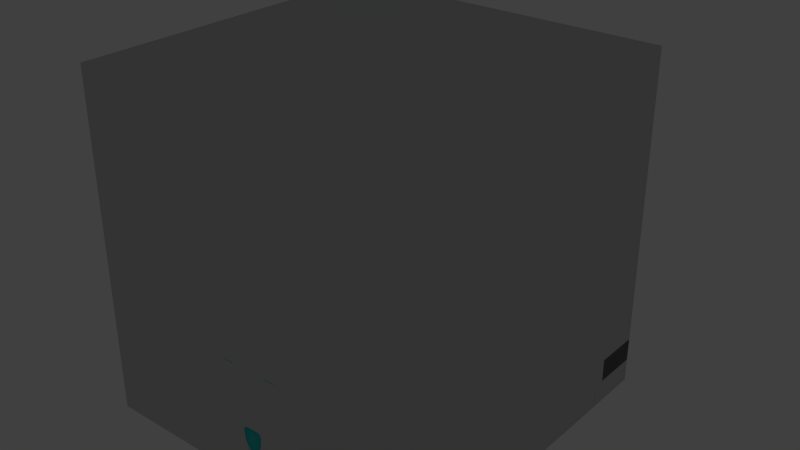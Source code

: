 # Source: inside_level3.blend  (saved by Blender 2.75.0; exported with 4.5.12 LTS)
import bpy
from mathutils import Matrix  # noqa: F401  (used for matrix-valued properties, if any)

bpy.ops.wm.read_factory_settings(use_empty=True)
scene = bpy.context.scene
scene.name = 'Scene'

# ---- collections
col_collection_1 = bpy.data.collections.new('Collection 1'); scene.collection.children.link(col_collection_1)
col_collection_1.hide_render = True
col_collection_1.hide_viewport = True
col_collection_2 = bpy.data.collections.new('Collection 2'); scene.collection.children.link(col_collection_2)

# ---- materials (node trees are filled in below, after node groups)
mat_sida = bpy.data.materials.new('Sida')
mat_sida.alpha_threshold = 0.0
mat_sida.use_transparent_shadow = False
mat_sida.diffuse_color = (0.64, 0.64, 0.64, 1.0)
mat_sida.specular_color = (0.5, 0.5, 0.5)
mat_sida.roughness = 0.5
mat_sida.specular_intensity = 1.0
mat_sida.line_color = (0.0, 0.0, 0.0, 1.0)
mat_walls = bpy.data.materials.new('walls')
mat_walls.alpha_threshold = 0.0
mat_walls.use_transparent_shadow = False
mat_walls.diffuse_color = (0.64, 0.64, 0.64, 1.0)
mat_walls.specular_color = (0.5, 0.5, 0.5)
mat_walls.roughness = 0.5
mat_walls.specular_intensity = 1.0
mat_walls.line_color = (0.0, 0.0, 0.0, 1.0)
mat_floor = bpy.data.materials.new('floor')
mat_floor.alpha_threshold = 0.0
mat_floor.use_transparent_shadow = False
mat_floor.diffuse_color = (0.64, 0.64, 0.64, 1.0)
mat_floor.specular_color = (0.5, 0.5, 0.5)
mat_floor.roughness = 0.5
mat_floor.specular_intensity = 1.0
mat_floor.line_color = (0.0, 0.0, 0.0, 1.0)
mat_sida_wall_1_jpg = bpy.data.materials.new('Sida_Wall_1.jpg')
mat_sida_wall_1_jpg.alpha_threshold = 0.0
mat_sida_wall_1_jpg.use_transparent_shadow = False
mat_sida_wall_1_jpg.diffuse_color = (0.64, 0.64, 0.64, 1.0)
mat_sida_wall_1_jpg.specular_color = (0.5, 0.5, 0.5)
mat_sida_wall_1_jpg.roughness = 0.5
mat_sida_wall_1_jpg.specular_intensity = 1.0
mat_sida_wall_1_jpg.line_color = (0.0, 0.0, 0.0, 1.0)
mat_material_001 = bpy.data.materials.new('Material.001')
mat_material_001.alpha_threshold = 0.0
mat_material_001.use_transparent_shadow = False
mat_material_001.diffuse_color = (0.64, 0.64, 0.64, 1.0)
mat_material_001.specular_color = (0.5, 0.5, 0.5)
mat_material_001.roughness = 0.5
mat_material_001.specular_intensity = 1.0
mat_material_001.line_color = (0.0, 0.0, 0.0, 1.0)
mat_hud = bpy.data.materials.new('hud')
mat_hud.alpha_threshold = 0.0
mat_hud.use_transparent_shadow = False
mat_hud.diffuse_color = (0.03795, 0.64, 0.6037, 1.0)
mat_hud.specular_color = (0.5, 0.5, 0.5)
mat_hud.roughness = 0.5
mat_hud.specular_intensity = 1.0
mat_hud.line_color = (0.0, 0.0, 0.0, 1.0)
mat_t_nder = bpy.data.materials.new('tänder')
mat_t_nder.alpha_threshold = 0.0
mat_t_nder.use_transparent_shadow = False
mat_t_nder.diffuse_color = (0.64, 0.64, 0.64, 1.0)
mat_t_nder.specular_color = (0.5, 0.5, 0.5)
mat_t_nder.roughness = 0.5
mat_t_nder.specular_intensity = 1.0
mat_t_nder.line_color = (0.0, 0.0, 0.0, 1.0)
mat_svart = bpy.data.materials.new('svart')
mat_svart.alpha_threshold = 0.0
mat_svart.use_transparent_shadow = False
mat_svart.diffuse_color = (0.0, 0.0, 0.0, 1.0)
mat_svart.specular_color = (0.5, 0.5, 0.5)
mat_svart.roughness = 0.5
mat_svart.specular_intensity = 1.0
mat_svart.line_color = (0.0, 0.0, 0.0, 1.0)
mat_walls_002 = bpy.data.materials.new('walls.002')
mat_walls_002.alpha_threshold = 0.0
mat_walls_002.use_transparent_shadow = False
mat_walls_002.diffuse_color = (0.64, 0.64, 0.64, 1.0)
mat_walls_002.specular_color = (0.5, 0.5, 0.5)
mat_walls_002.roughness = 0.5
mat_walls_002.specular_intensity = 1.0
mat_walls_002.line_color = (0.0, 0.0, 0.0, 1.0)
mat_roof_001 = bpy.data.materials.new('Roof.001')
mat_roof_001.alpha_threshold = 0.0
mat_roof_001.use_transparent_shadow = False
mat_roof_001.diffuse_color = (0.64, 0.64, 0.64, 1.0)
mat_roof_001.specular_color = (0.5, 0.5, 0.5)
mat_roof_001.roughness = 0.5
mat_roof_001.specular_intensity = 1.0
mat_roof_001.line_color = (0.0, 0.0, 0.0, 1.0)
mat_floor_003 = bpy.data.materials.new('floor.003')
mat_floor_003.alpha_threshold = 0.0
mat_floor_003.use_transparent_shadow = False
mat_floor_003.diffuse_color = (0.64, 0.64, 0.64, 1.0)
mat_floor_003.specular_color = (0.5, 0.5, 0.5)
mat_floor_003.roughness = 0.5
mat_floor_003.specular_intensity = 1.0
mat_floor_003.line_color = (0.0, 0.0, 0.0, 1.0)
mat_pelare = bpy.data.materials.new('pelare')
mat_pelare.alpha_threshold = 0.0
mat_pelare.use_transparent_shadow = False
mat_pelare.diffuse_color = (0.64, 0.64, 0.64, 1.0)
mat_pelare.specular_color = (0.5, 0.5, 0.5)
mat_pelare.roughness = 0.5
mat_pelare.specular_intensity = 1.0
mat_pelare.line_color = (0.0, 0.0, 0.0, 1.0)

# ---- material node trees

# ---- world
world_world = bpy.data.worlds.new('World'); scene.world = world_world
world_world.color = (0.05088, 0.05088, 0.05088)
world_world.use_sun_shadow = False
world_world.sun_shadow_jitter_overblur = 0.0
world_world.cycles.sampling_method = 'MANUAL'
world_world.cycles.sample_map_resolution = 256

# ---- cameras
cam_camera_001 = bpy.data.cameras.new('Camera.001')
cam_camera_001.clip_end = 100.0
cam_camera_001.lens = 35.0
cam_camera_001.sensor_width = 32.0
cam_camera_001.sensor_height = 18.0
cam_camera_001.ortho_scale = 7.314
cam_camera_001.dof.focus_distance = 0.0
cam_camera_001.dof.aperture_fstop = 128.0

# ---- lights
light_point = bpy.data.lights.new('Point', 'POINT')
light_point.transmission_factor = 0.0
light_point.energy = 100.0
light_point.shadow_buffer_clip_start = 0.5
light_point.shadow_soft_size = 0.1
light_point.shadow_maximum_resolution = 0.006
light_point.use_absolute_resolution = True
light_point.cycles.use_multiple_importance_sampling = False
light_lamp = bpy.data.lights.new('Lamp', 'POINT')
light_lamp.transmission_factor = 0.0
light_lamp.cutoff_distance = 30.0
light_lamp.energy = 100.0
light_lamp.shadow_buffer_clip_start = 1.001
light_lamp.shadow_soft_size = 0.1
light_lamp.shadow_maximum_resolution = 0.006
light_lamp.use_absolute_resolution = True
light_lamp.cycles.use_multiple_importance_sampling = False

# ---- meshes
me_cube_006 = bpy.data.meshes.new('Cube.006')
me_cube_006.from_pydata([(1.0, 4.0, -1.0), (1.0, -1.0, -1.0), (-7.0, -1.0, -1.0), (-7.0, 4.0, -1.0), (1.0, 4.0, 0.0), (1.0, -1.0, 0.0), (-7.0, -1.0, 0.0), (-7.0, 4.0, 0.0)], [], [(0, 1, 2, 3), (4, 7, 6, 5), (0, 4, 5, 1), (1, 5, 6, 2), (2, 6, 7, 3), (4, 0, 3, 7)])
_uv = me_cube_006.uv_layers.new(name='UVMap')
_uv.uv.foreach_set('vector', [0.4167, 6.457e-08, 0.8333, 0.0, 0.8333, 0.6667, 0.4167, 0.6667, 0.75, -0.5333, 0.75, 1.2, -0.3333, 1.2, -0.3333, -0.5333, 0.5, -5.96e-08, 0.625, -2.98e-08, 0.625, 0.625, 0.5, 0.625, 0.375, 1.0, 0.25, 1.0, 0.25, -5.96e-08, 0.375, -5.96e-08, 0.625, -5.96e-08, 0.75, -2.98e-08, 0.75, 0.625, 0.625, 0.625, 0.375, -5.96e-08, 0.5, 0.0, 0.5, 1.0, 0.375, 1.0])
me_cube_006.materials.append(mat_sida)
me_cube_006.use_remesh_preserve_volume = False
me_cube_006.use_remesh_preserve_attributes = False
me_cube_006.use_mirror_vertex_groups = False
me_cube_006.update()
me_cube = bpy.data.meshes.new('Cube')
me_cube.from_pydata([(1.0, -1.0, -1.0), (1.0, 1.0, -1.0), (1.0, 1.0, 1.0), (1.0, -1.0, 1.0), (-1.0, 1.0, 1.0), (-1.0, -1.0, 1.0), (-1.0, 1.0, -1.0), (-1.0, -1.0, -1.0)], [], [(0, 1, 2, 3), (3, 2, 4, 5), (5, 4, 6, 7), (1, 0, 7, 6), (0, 3, 5, 7), (1, 6, 4, 2)])
me_cube.polygons.foreach_set('material_index', [0, 0, 0, 0, 1, 1])
_uv = me_cube.uv_layers.new(name='UVMap')
_uv.uv.foreach_set('vector', [2.985, 0.9951, 2.985, 0.000199, 3.98, 0.000199, 3.98, 0.9951, 0.000199, 0.9951, 0.000199, 0.0002, 0.9951, 0.000199, 0.9951, 0.9951, 0.9951, 0.9951, 0.9951, 0.000199, 1.99, 0.000199, 1.99, 0.9951, 2.985, 0.000199, 2.985, 0.9951, 1.99, 0.9951, 1.99, 0.000199, 0.9946, 1.989, 0.000199, 1.989, 0.000199, 0.995, 0.9946, 0.995, 0.9946, 0.9946, 0.000199, 0.9946, 0.000199, 0.0002, 0.9946, 0.000199])
me_cube.materials.append(mat_walls)
me_cube.materials.append(mat_floor)
me_cube.use_remesh_preserve_volume = False
me_cube.use_remesh_preserve_attributes = False
me_cube.use_mirror_vertex_groups = False
me_cube.update()
me_stair = bpy.data.meshes.new('stair')
me_stair.from_pydata([(1.0, 1.0, 0.3333), (-1.0, 1.0, 0.3333), (-1.0, 1.0, 1.0), (1.0, 1.0, 1.0), (1.0, -0.6667, -3.0), (1.0, -1.0, -3.0), (-1.0, -1.0, -3.0), (-1.0, -0.6667, -3.0), (-1.0, 0.0, -1.667), (1.0, 0.0, -1.667), (1.0, -0.3333, -1.667), (-1.0, -0.3333, -1.667), (-1.0, 0.6667, -0.3333), (1.0, 0.6667, -0.3333), (1.0, 0.3333, -0.3333), (-1.0, 0.3333, -0.3333), (1.0, 0.6667, 0.3333), (-1.0, 0.6667, 0.3333), (1.0, 0.0, -1.0), (-1.0, 0.0, -1.0), (-1.0, -0.6667, -2.333), (1.0, -0.6667, -2.333), (-1.0, -0.3333, -2.333), (1.0, -0.3333, -2.333), (-1.0, 0.3333, -1.0), (1.0, 0.3333, -1.0), (-1.0, -1.0, 1.0), (1.0, -1.0, 1.0)], [], [(0, 1, 2, 3), (4, 5, 6, 7), (8, 9, 10, 11), (12, 13, 14, 15), (1, 0, 16, 17), (18, 9, 8, 19), (7, 20, 21, 4), (22, 23, 21, 20), (11, 10, 23, 22), (24, 15, 14, 25), (16, 13, 12, 17), (18, 19, 24, 25), (26, 27, 3, 2), (6, 5, 27, 26), (6, 26, 2, 1, 17, 12, 15, 24, 19, 8, 11, 22, 20, 7), (10, 9, 18, 25, 14, 13, 16, 0, 3, 27, 5, 4, 21, 23)])
me_stair.polygons.foreach_set('material_index', [1, 1, 1, 1, 1, 1, 1, 1, 1, 1, 1, 1, 0, 0, 0, 0])
_uv = me_stair.uv_layers.new(name='UVMap')
_uv.uv.foreach_set('vector', [0.3303, 0.8885, 0.6635, 0.8885, 0.6635, 0.9996, 0.3303, 0.9996, 0.3303, 0.05522, 0.3303, -0.000326, 0.6635, -0.000326, 0.6635, 0.05522, 0.6635, 0.3885, 0.3303, 0.3885, 0.3303, 0.333, 0.6635, 0.333, 0.6635, 0.7218, 0.3303, 0.7218, 0.3303, 0.6663, 0.6635, 0.6663, 0.6635, 0.8885, 0.3303, 0.8885, 0.3303, 0.8329, 0.6635, 0.8329, 0.3303, 0.4996, 0.3303, 0.3885, 0.6635, 0.3885, 0.6635, 0.4996, 0.6635, 0.05522, 0.6635, 0.1663, 0.3303, 0.1663, 0.3303, 0.05522, 0.6635, 0.2219, 0.3303, 0.2219, 0.3303, 0.1663, 0.6635, 0.1663, 0.6635, 0.333, 0.3303, 0.333, 0.3303, 0.2219, 0.6635, 0.2219, 0.6635, 0.5552, 0.6635, 0.6663, 0.3303, 0.6663, 0.3303, 0.5552, 0.3303, 0.8329, 0.3303, 0.7218, 0.6635, 0.7218, 0.6635, 0.8329, 0.3303, 0.4996, 0.6635, 0.4996, 0.6635, 0.5552, 0.3303, 0.5552, 0.0001, 0.0001, 0.9999, 0.0001, 0.9999, 0.9999, 0.0001, 0.9999, 0.000891, -1.001, 1.001, -1.001, 1.001, 0.999, 0.000891, 0.999, 2.001, -0.001073, -0.00132, -0.001073, -0.00132, 0.9999, 0.3323, 0.9999, 0.3323, 0.8331, 0.666, 0.8331, 0.666, 0.6662, 0.9996, 0.6662, 0.9996, 0.4994, 1.333, 0.4994, 1.333, 0.3326, 1.667, 0.3326, 1.667, 0.1658, 2.001, 0.1658, 1.333, 0.3326, 1.333, 0.4994, 0.9996, 0.4994, 0.9996, 0.6662, 0.666, 0.6662, 0.666, 0.8331, 0.3323, 0.8331, 0.3323, 0.9999, -0.00132, 0.9999, -0.00132, -0.001073, 2.001, -0.001073, 2.001, 0.1658, 1.667, 0.1658, 1.667, 0.3326])
me_stair.materials.append(mat_sida_wall_1_jpg)
me_stair.materials.append(mat_sida)
me_stair.use_remesh_preserve_volume = False
me_stair.use_remesh_preserve_attributes = False
me_stair.use_mirror_vertex_groups = False
me_stair.update()
me_cylinder = bpy.data.meshes.new('Cylinder')
me_cylinder.from_pydata([(0.0, 0.9104, -0.8793), (0.0, 1.0, -0.5784), (0.1128, 1.0, -0.5673), (0.1716, 0.9104, -0.8625), (0.2214, 1.0, -0.5344), (0.3365, 0.9104, -0.8124), (0.3214, 1.0, -0.481), (0.4885, 0.9104, -0.7312), (0.409, 1.0, -0.409), (0.6218, 0.9104, -0.6218), (0.481, 1.0, -0.3214), (0.7312, 0.9104, -0.4885), (0.5344, 1.0, -0.2214), (0.8124, 0.9104, -0.3365), (0.5673, 1.0, -0.1128), (0.8625, 0.9104, -0.1716), (0.5784, 1.0, 0.0), (0.8793, 0.9104, 0.0), (0.5673, 1.0, 0.1128), (0.8625, 0.9104, 0.1716), (0.5344, 1.0, 0.2214), (0.8124, 0.9104, 0.3365), (0.481, 1.0, 0.3214), (0.7312, 0.9104, 0.4885), (0.409, 1.0, 0.409), (0.6218, 0.9104, 0.6218), (0.3214, 1.0, 0.481), (0.4885, 0.9104, 0.7311), (0.2214, 1.0, 0.5344), (0.3365, 0.9104, 0.8124), (0.1128, 1.0, 0.5673), (0.1716, 0.9104, 0.8625), (0.0, 1.0, 0.5784), (0.0, 0.9104, 0.8793), (-0.1128, 1.0, 0.5673), (-0.1716, 0.9104, 0.8625), (-0.2214, 1.0, 0.5344), (-0.3365, 0.9104, 0.8124), (-0.3214, 1.0, 0.481), (-0.4885, 0.9104, 0.7311), (-0.409, 1.0, 0.409), (-0.6218, 0.9104, 0.6218), (-0.481, 1.0, 0.3214), (-0.7312, 0.9104, 0.4885), (-0.5344, 1.0, 0.2214), (-0.8124, 0.9104, 0.3365), (-0.5673, 1.0, 0.1128), (-0.8625, 0.9104, 0.1716), (-0.5784, 1.0, -1e-06), (-0.8793, 0.9104, -1e-06), (-0.5673, 1.0, -0.1129), (-0.8625, 0.9104, -0.1716), (-0.5344, 1.0, -0.2214), (-0.8124, 0.9104, -0.3365), (-0.481, 1.0, -0.3214), (-0.7311, 0.9104, -0.4885), (-0.409, 1.0, -0.409), (-0.6218, 0.9104, -0.6218), (-0.3214, 1.0, -0.481), (-0.4885, 0.9104, -0.7312), (-0.2214, 1.0, -0.5344), (-0.3365, 0.9104, -0.8124), (-0.1128, 1.0, -0.5673), (-0.1716, 0.9104, -0.8625), (-0.3694, 0.7909, -0.8917), (-0.1883, 0.7909, -0.9467), (0.0, 0.7909, -0.9652), (-0.5362, 0.7909, -0.8025), (-0.6825, 0.7909, -0.6825), (-0.8025, 0.7909, -0.5362), (-0.8917, 0.7909, -0.3694), (-0.9467, 0.7909, -0.1883), (-0.9652, 0.7909, -1e-06), (-0.9467, 0.7909, 0.1883), (-0.8917, 0.7909, 0.3694), (-0.8025, 0.7909, 0.5362), (-0.6825, 0.7909, 0.6825), (-0.5362, 0.7909, 0.8025), (-0.3694, 0.7909, 0.8917), (-0.1883, 0.7909, 0.9467), (0.0, 0.7909, 0.9652), (0.1883, 0.7909, 0.9467), (0.3694, 0.7909, 0.8917), (0.5362, 0.7909, 0.8025), (0.6825, 0.7909, 0.6825), (0.8025, 0.7909, 0.5362), (0.8917, 0.7909, 0.3694), (0.9467, 0.7909, 0.1883), (0.9652, 0.7909, 0.0), (0.9467, 0.7909, -0.1883), (0.8917, 0.7909, -0.3694), (0.8025, 0.7909, -0.5362), (0.6825, 0.7909, -0.6825), (0.5362, 0.7909, -0.8025), (0.3694, 0.7909, -0.8917), (0.1883, 0.7909, -0.9467), (0.0, 0.6658, -1.0), (0.1951, 0.6658, -0.9808), (0.3827, 0.6658, -0.9239), (0.5556, 0.6658, -0.8315), (0.7071, 0.6658, -0.7071), (0.8315, 0.6658, -0.5556), (0.9239, 0.6658, -0.3827), (0.9808, 0.6658, -0.1951), (1.0, 0.6658, 0.0), (0.9808, 0.6658, 0.1951), (0.9239, 0.6658, 0.3827), (0.8315, 0.6658, 0.5556), (0.7071, 0.6658, 0.7071), (0.5556, 0.6658, 0.8315), (0.3827, 0.6658, 0.9239), (0.1951, 0.6658, 0.9808), (0.0, 0.6658, 1.0), (-0.1951, 0.6658, 0.9808), (-0.3827, 0.6658, 0.9239), (-0.5556, 0.6658, 0.8315), (-0.7071, 0.6658, 0.7071), (-0.8315, 0.6658, 0.5556), (-0.9239, 0.6658, 0.3827), (-0.9808, 0.6658, 0.1951), (-1.0, 0.6658, -1e-06), (-0.9808, 0.6658, -0.1951), (-0.9239, 0.6658, -0.3827), (-0.8315, 0.6658, -0.5556), (-0.7071, 0.6658, -0.7071), (-0.5556, 0.6658, -0.8315), (-0.3827, 0.6658, -0.9239), (-0.1951, 0.6658, -0.9808), (-0.3827, 0.0, -0.9239), (-0.1951, 0.0, -0.9808), (0.0, 0.0, -1.0), (-0.5556, 0.0, -0.8315), (-0.7071, 0.0, -0.7071), (-0.8315, 0.0, -0.5556), (-0.9239, 0.0, -0.3827), (-0.9808, 0.0, -0.1951), (-1.0, 0.0, -1e-06), (-0.9808, 0.0, 0.1951), (-0.9239, 0.0, 0.3827), (-0.8315, 0.0, 0.5556), (-0.7071, 0.0, 0.7071), (-0.5556, 0.0, 0.8315), (-0.3827, 0.0, 0.9239), (-0.1951, 0.0, 0.9808), (0.0, 0.0, 1.0), (0.1951, 0.0, 0.9808), (0.3827, 0.0, 0.9239), (0.5556, 0.0, 0.8315), (0.7071, 0.0, 0.7071), (0.8315, 0.0, 0.5556), (0.9239, 0.0, 0.3827), (0.9808, 0.0, 0.1951), (1.0, 0.0, 0.0), (0.9808, 0.0, -0.1951), (0.9239, 0.0, -0.3827), (0.8315, 0.0, -0.5556), (0.7071, 0.0, -0.7071), (0.5556, 0.0, -0.8315), (0.3827, 0.0, -0.9239), (0.1951, 0.0, -0.9808), (0.0, -0.9104, -0.8793), (0.1716, -0.9104, -0.8625), (0.1128, -1.0, -0.5673), (0.0, -1.0, -0.5784), (0.3365, -0.9104, -0.8124), (0.2214, -1.0, -0.5344), (0.4885, -0.9104, -0.7312), (0.3214, -1.0, -0.481), (0.6218, -0.9104, -0.6218), (0.409, -1.0, -0.409), (0.7312, -0.9104, -0.4885), (0.481, -1.0, -0.3214), (0.8124, -0.9104, -0.3365), (0.5344, -1.0, -0.2214), (0.8625, -0.9104, -0.1716), (0.5673, -1.0, -0.1128), (0.8793, -0.9104, 0.0), (0.5784, -1.0, 0.0), (0.8625, -0.9104, 0.1716), (0.5673, -1.0, 0.1128), (0.8124, -0.9104, 0.3365), (0.5344, -1.0, 0.2214), (0.7312, -0.9104, 0.4885), (0.481, -1.0, 0.3214), (0.6218, -0.9104, 0.6218), (0.409, -1.0, 0.409), (0.4885, -0.9104, 0.7311), (0.3214, -1.0, 0.481), (0.3365, -0.9104, 0.8124), (0.2214, -1.0, 0.5344), (0.1716, -0.9104, 0.8625), (0.1128, -1.0, 0.5673), (0.0, -0.9104, 0.8793), (0.0, -1.0, 0.5784), (-0.1716, -0.9104, 0.8625), (-0.1128, -1.0, 0.5673), (-0.3365, -0.9104, 0.8124), (-0.2214, -1.0, 0.5344), (-0.4885, -0.9104, 0.7311), (-0.3214, -1.0, 0.481), (-0.6218, -0.9104, 0.6218), (-0.409, -1.0, 0.409), (-0.7312, -0.9104, 0.4885), (-0.481, -1.0, 0.3214), (-0.8124, -0.9104, 0.3365), (-0.5344, -1.0, 0.2214), (-0.8625, -0.9104, 0.1716), (-0.5673, -1.0, 0.1128), (-0.8793, -0.9104, -1e-06), (-0.5784, -1.0, -1e-06), (-0.8625, -0.9104, -0.1716), (-0.5673, -1.0, -0.1129), (-0.8124, -0.9104, -0.3365), (-0.5344, -1.0, -0.2214), (-0.7311, -0.9104, -0.4885), (-0.481, -1.0, -0.3214), (-0.6218, -0.9104, -0.6218), (-0.409, -1.0, -0.409), (-0.4885, -0.9104, -0.7312), (-0.3214, -1.0, -0.481), (-0.3365, -0.9104, -0.8124), (-0.2214, -1.0, -0.5344), (-0.1128, -1.0, -0.5673), (-0.1716, -0.9104, -0.8625), (-0.3694, -0.7909, -0.8917), (-0.1883, -0.7909, -0.9467), (0.0, -0.7909, -0.9652), (-0.5362, -0.7909, -0.8025), (-0.6825, -0.7909, -0.6825), (-0.8025, -0.7909, -0.5362), (-0.8917, -0.7909, -0.3694), (-0.9467, -0.7909, -0.1883), (-0.9652, -0.7909, -1e-06), (-0.9467, -0.7909, 0.1883), (-0.8917, -0.7909, 0.3694), (-0.8025, -0.7909, 0.5362), (-0.6825, -0.7909, 0.6825), (-0.5362, -0.7909, 0.8025), (-0.3694, -0.7909, 0.8917), (-0.1883, -0.7909, 0.9467), (0.0, -0.7909, 0.9652), (0.1883, -0.7909, 0.9467), (0.3694, -0.7909, 0.8917), (0.5362, -0.7909, 0.8025), (0.6825, -0.7909, 0.6825), (0.8025, -0.7909, 0.5362), (0.8917, -0.7909, 0.3694), (0.9467, -0.7909, 0.1883), (0.9652, -0.7909, 0.0), (0.9467, -0.7909, -0.1883), (0.8917, -0.7909, -0.3694), (0.8025, -0.7909, -0.5362), (0.6825, -0.7909, -0.6825), (0.5362, -0.7909, -0.8025), (0.3694, -0.7909, -0.8917), (0.1883, -0.7909, -0.9467), (0.0, -0.6658, -1.0), (0.1951, -0.6658, -0.9808), (0.3827, -0.6658, -0.9239), (0.5556, -0.6658, -0.8315), (0.7071, -0.6658, -0.7071), (0.8315, -0.6658, -0.5556), (0.9239, -0.6658, -0.3827), (0.9808, -0.6658, -0.1951), (1.0, -0.6658, 0.0), (0.9808, -0.6658, 0.1951), (0.9239, -0.6658, 0.3827), (0.8315, -0.6658, 0.5556), (0.7071, -0.6658, 0.7071), (0.5556, -0.6658, 0.8315), (0.3827, -0.6658, 0.9239), (0.1951, -0.6658, 0.9808), (0.0, -0.6658, 1.0), (-0.1951, -0.6658, 0.9808), (-0.3827, -0.6658, 0.9239), (-0.5556, -0.6658, 0.8315), (-0.7071, -0.6658, 0.7071), (-0.8315, -0.6658, 0.5556), (-0.9239, -0.6658, 0.3827), (-0.9808, -0.6658, 0.1951), (-1.0, -0.6658, -1e-06), (-0.9808, -0.6658, -0.1951), (-0.9239, -0.6658, -0.3827), (-0.8315, -0.6658, -0.5556), (-0.7071, -0.6658, -0.7071), (-0.5556, -0.6658, -0.8315), (-0.3827, -0.6658, -0.9239), (-0.1951, -0.6658, -0.9808)], [], [(0, 1, 2, 3), (3, 2, 4, 5), (5, 4, 6, 7), (7, 6, 8, 9), (9, 8, 10, 11), (11, 10, 12, 13), (13, 12, 14, 15), (15, 14, 16, 17), (17, 16, 18, 19), (19, 18, 20, 21), (21, 20, 22, 23), (23, 22, 24, 25), (25, 24, 26, 27), (27, 26, 28, 29), (29, 28, 30, 31), (31, 30, 32, 33), (33, 32, 34, 35), (35, 34, 36, 37), (37, 36, 38, 39), (39, 38, 40, 41), (41, 40, 42, 43), (43, 42, 44, 45), (45, 44, 46, 47), (47, 46, 48, 49), (49, 48, 50, 51), (51, 50, 52, 53), (53, 52, 54, 55), (55, 54, 56, 57), (57, 56, 58, 59), (59, 58, 60, 61), (1, 0, 63, 62), (61, 60, 62, 63), (64, 61, 63, 65), (0, 66, 65, 63), (67, 59, 61, 64), (68, 57, 59, 67), (69, 55, 57, 68), (70, 53, 55, 69), (71, 51, 53, 70), (72, 49, 51, 71), (73, 47, 49, 72), (74, 45, 47, 73), (75, 43, 45, 74), (76, 41, 43, 75), (77, 39, 41, 76), (78, 37, 39, 77), (79, 35, 37, 78), (80, 33, 35, 79), (81, 31, 33, 80), (82, 29, 31, 81), (83, 27, 29, 82), (84, 25, 27, 83), (85, 23, 25, 84), (86, 21, 23, 85), (87, 19, 21, 86), (88, 17, 19, 87), (89, 15, 17, 88), (90, 13, 15, 89), (91, 11, 13, 90), (92, 9, 11, 91), (93, 7, 9, 92), (94, 5, 7, 93), (95, 3, 5, 94), (66, 0, 3, 95), (96, 66, 95, 97), (97, 95, 94, 98), (98, 94, 93, 99), (99, 93, 92, 100), (100, 92, 91, 101), (101, 91, 90, 102), (102, 90, 89, 103), (103, 89, 88, 104), (104, 88, 87, 105), (105, 87, 86, 106), (106, 86, 85, 107), (107, 85, 84, 108), (108, 84, 83, 109), (109, 83, 82, 110), (110, 82, 81, 111), (111, 81, 80, 112), (112, 80, 79, 113), (113, 79, 78, 114), (114, 78, 77, 115), (115, 77, 76, 116), (116, 76, 75, 117), (117, 75, 74, 118), (118, 74, 73, 119), (119, 73, 72, 120), (120, 72, 71, 121), (121, 71, 70, 122), (122, 70, 69, 123), (123, 69, 68, 124), (124, 68, 67, 125), (125, 67, 64, 126), (127, 65, 66, 96), (126, 64, 65, 127), (128, 126, 127, 129), (129, 127, 96, 130), (131, 125, 126, 128), (132, 124, 125, 131), (133, 123, 124, 132), (134, 122, 123, 133), (135, 121, 122, 134), (136, 120, 121, 135), (137, 119, 120, 136), (138, 118, 119, 137), (139, 117, 118, 138), (140, 116, 117, 139), (141, 115, 116, 140), (142, 114, 115, 141), (143, 113, 114, 142), (144, 112, 113, 143), (145, 111, 112, 144), (146, 110, 111, 145), (147, 109, 110, 146), (148, 108, 109, 147), (149, 107, 108, 148), (150, 106, 107, 149), (151, 105, 106, 150), (152, 104, 105, 151), (153, 103, 104, 152), (154, 102, 103, 153), (155, 101, 102, 154), (156, 100, 101, 155), (157, 99, 100, 156), (158, 98, 99, 157), (159, 97, 98, 158), (130, 96, 97, 159), (160, 161, 162, 163), (161, 164, 165, 162), (164, 166, 167, 165), (166, 168, 169, 167), (168, 170, 171, 169), (170, 172, 173, 171), (172, 174, 175, 173), (174, 176, 177, 175), (176, 178, 179, 177), (178, 180, 181, 179), (180, 182, 183, 181), (182, 184, 185, 183), (184, 186, 187, 185), (186, 188, 189, 187), (188, 190, 191, 189), (190, 192, 193, 191), (192, 194, 195, 193), (194, 196, 197, 195), (196, 198, 199, 197), (198, 200, 201, 199), (200, 202, 203, 201), (202, 204, 205, 203), (204, 206, 207, 205), (206, 208, 209, 207), (208, 210, 211, 209), (210, 212, 213, 211), (212, 214, 215, 213), (214, 216, 217, 215), (216, 218, 219, 217), (218, 220, 221, 219), (223, 160, 163, 222), (220, 223, 222, 221), (224, 225, 223, 220), (225, 226, 160, 223), (227, 224, 220, 218), (228, 227, 218, 216), (229, 228, 216, 214), (230, 229, 214, 212), (231, 230, 212, 210), (232, 231, 210, 208), (233, 232, 208, 206), (234, 233, 206, 204), (235, 234, 204, 202), (236, 235, 202, 200), (237, 236, 200, 198), (238, 237, 198, 196), (239, 238, 196, 194), (240, 239, 194, 192), (241, 240, 192, 190), (242, 241, 190, 188), (243, 242, 188, 186), (244, 243, 186, 184), (245, 244, 184, 182), (246, 245, 182, 180), (247, 246, 180, 178), (248, 247, 178, 176), (249, 248, 176, 174), (250, 249, 174, 172), (251, 250, 172, 170), (252, 251, 170, 168), (253, 252, 168, 166), (254, 253, 166, 164), (255, 254, 164, 161), (226, 255, 161, 160), (256, 257, 255, 226), (257, 258, 254, 255), (258, 259, 253, 254), (259, 260, 252, 253), (260, 261, 251, 252), (261, 262, 250, 251), (262, 263, 249, 250), (263, 264, 248, 249), (264, 265, 247, 248), (265, 266, 246, 247), (266, 267, 245, 246), (267, 268, 244, 245), (268, 269, 243, 244), (269, 270, 242, 243), (270, 271, 241, 242), (271, 272, 240, 241), (272, 273, 239, 240), (273, 274, 238, 239), (274, 275, 237, 238), (275, 276, 236, 237), (276, 277, 235, 236), (277, 278, 234, 235), (278, 279, 233, 234), (279, 280, 232, 233), (280, 281, 231, 232), (281, 282, 230, 231), (282, 283, 229, 230), (283, 284, 228, 229), (284, 285, 227, 228), (285, 286, 224, 227), (287, 256, 226, 225), (286, 287, 225, 224), (128, 129, 287, 286), (129, 130, 256, 287), (131, 128, 286, 285), (132, 131, 285, 284), (133, 132, 284, 283), (134, 133, 283, 282), (135, 134, 282, 281), (136, 135, 281, 280), (137, 136, 280, 279), (138, 137, 279, 278), (139, 138, 278, 277), (140, 139, 277, 276), (141, 140, 276, 275), (142, 141, 275, 274), (143, 142, 274, 273), (144, 143, 273, 272), (145, 144, 272, 271), (146, 145, 271, 270), (147, 146, 270, 269), (148, 147, 269, 268), (149, 148, 268, 267), (150, 149, 267, 266), (151, 150, 266, 265), (152, 151, 265, 264), (153, 152, 264, 263), (154, 153, 263, 262), (155, 154, 262, 261), (156, 155, 261, 260), (157, 156, 260, 259), (158, 157, 259, 258), (159, 158, 258, 257), (130, 159, 257, 256), (50, 48, 46, 44, 42, 40, 38, 36, 34, 32, 30, 28, 26, 24, 22, 20, 18, 16, 14, 12, 10, 8, 6, 4, 2, 1, 62, 60, 58, 56, 54, 52), (209, 211, 213, 215, 217, 219, 221, 222, 163, 162, 165, 167, 169, 171, 173, 175, 177, 179, 181, 183, 185, 187, 189, 191, 193, 195, 197, 199, 201, 203, 205, 207)])
_uv = me_cylinder.uv_layers.new(name='UVMap')
_uv.uv.foreach_set('vector', [0.5, 0.9836, 0.5, 0.8181, 0.5807, 0.812, 0.6227, 0.9743, 0.6227, 0.9743, 0.5807, 0.812, 0.6583, 0.7939, 0.7406, 0.9468, 0.7406, 0.9468, 0.6583, 0.7939, 0.7298, 0.7645, 0.8493, 0.9021, 0.8493, 0.9021, 0.7298, 0.7645, 0.7925, 0.725, 0.9446, 0.842, 0.9446, 0.842, 0.7925, 0.725, 0.8439, 0.6768, 1.023, 0.7687, 1.023, 0.7687, 0.8439, 0.6768, 0.8821, 0.6217, 1.081, 0.6851, 1.081, 0.6851, 0.8821, 0.6217, 0.9056, 0.5621, 1.117, 0.5944, 1.117, 0.5944, 0.9056, 0.5621, 0.9136, 0.5, 1.129, 0.5, 1.129, 0.5, 0.9136, 0.5, 0.9056, 0.4379, 1.117, 0.4056, 1.117, 0.4056, 0.9056, 0.4379, 0.8821, 0.3783, 1.081, 0.3149, 1.081, 0.3149, 0.8821, 0.3783, 0.8439, 0.3232, 1.023, 0.2313, 1.023, 0.2313, 0.8439, 0.3232, 0.7925, 0.275, 0.9446, 0.158, 0.9446, 0.158, 0.7925, 0.275, 0.7298, 0.2355, 0.8493, 0.09787, 0.8493, 0.09787, 0.7298, 0.2355, 0.6583, 0.2061, 0.7406, 0.05317, 0.7406, 0.05317, 0.6583, 0.2061, 0.5807, 0.188, 0.6227, 0.02565, 0.6227, 0.02565, 0.5807, 0.188, 0.5, 0.1819, 0.5, 0.01636, 0.5, 0.01636, 0.5, 0.1819, 0.4193, 0.188, 0.3773, 0.02565, 0.3773, 0.02565, 0.4193, 0.188, 0.3417, 0.2061, 0.2594, 0.05317, 0.2594, 0.05317, 0.3417, 0.2061, 0.2702, 0.2355, 0.1507, 0.09787, 0.1507, 0.09787, 0.2702, 0.2355, 0.2075, 0.275, 0.05542, 0.158, 0.05542, 0.158, 0.2075, 0.275, 0.1561, 0.3232, -0.02277, 0.2313, -0.02277, 0.2313, 0.1561, 0.3232, 0.1179, 0.3783, -0.08087, 0.3149, -0.08087, 0.3149, 0.1179, 0.3783, 0.09436, 0.4379, -0.1167, 0.4056, -0.1167, 0.4056, 0.09436, 0.4379, 0.08641, 0.5, -0.1287, 0.5, -0.1287, 0.5, 0.08641, 0.5, 0.09436, 0.5621, -0.1167, 0.5944, -0.1167, 0.5944, 0.09436, 0.5621, 0.1179, 0.6217, -0.08087, 0.6851, -0.08087, 0.6851, 0.1179, 0.6217, 0.1561, 0.6768, -0.02277, 0.7687, -0.02277, 0.7687, 0.1561, 0.6768, 0.2075, 0.725, 0.05542, 0.842, 0.05542, 0.842, 0.2075, 0.725, 0.2702, 0.7645, 0.1507, 0.9021, 0.1507, 0.9021, 0.2702, 0.7645, 0.3417, 0.7939, 0.2594, 0.9468, 0.5, 0.8181, 0.5, 0.9836, 0.3773, 0.9743, 0.4193, 0.812, 0.2594, 0.9468, 0.3417, 0.7939, 0.4193, 0.812, 0.3773, 0.9743, 0.2359, 0.935, 0.2594, 1.001, 0.3773, 1.001, 0.3654, 0.935, 0.5, 1.001, 0.5, 0.935, 0.3654, 0.935, 0.3773, 1.001, 0.1166, 0.935, 0.1507, 1.001, 0.2594, 1.001, 0.2359, 0.935, 0.01201, 0.935, 0.05542, 1.001, 0.1507, 1.001, 0.1166, 0.935, 0.8834, 0.935, 0.8493, 1.001, 0.9446, 1.001, 0.988, 0.935, 0.7641, 0.935, 0.7406, 1.001, 0.8493, 1.001, 0.8834, 0.935, 0.6346, 0.935, 0.6227, 1.001, 0.7406, 1.001, 0.7641, 0.935, 0.5, 0.935, 0.5, 1.001, 0.6227, 1.001, 0.6346, 0.935, 0.3654, 0.935, 0.3773, 1.001, 0.5, 1.001, 0.5, 0.935, 0.2359, 0.935, 0.2594, 1.001, 0.3773, 1.001, 0.3654, 0.935, 0.1166, 0.935, 0.1507, 1.001, 0.2594, 1.001, 0.2359, 0.935, 0.01201, 0.935, 0.05542, 1.001, 0.1507, 1.001, 0.1166, 0.935, 0.1166, 0.935, 0.1507, 1.001, 0.05542, 1.001, 0.01201, 0.935, 0.2359, 0.935, 0.2594, 1.001, 0.1507, 1.001, 0.1166, 0.935, 0.3654, 0.935, 0.3773, 1.001, 0.2594, 1.001, 0.2359, 0.935, 0.5, 0.935, 0.5, 1.001, 0.3773, 1.001, 0.3654, 0.935, 0.6346, 0.935, 0.6227, 1.001, 0.5, 1.001, 0.5, 0.935, 0.7641, 0.935, 0.7406, 1.001, 0.6227, 1.001, 0.6346, 0.935, 0.8834, 0.935, 0.8493, 1.001, 0.7406, 1.001, 0.7641, 0.935, 0.988, 0.935, 0.9446, 1.001, 0.8493, 1.001, 0.8834, 0.935, 0.1166, 0.935, 0.1507, 1.001, 0.05542, 1.001, 0.01201, 0.935, 0.2359, 0.935, 0.2594, 1.001, 0.1507, 1.001, 0.1166, 0.935, 0.3654, 0.935, 0.3773, 1.001, 0.2594, 1.001, 0.2359, 0.935, 0.5, 0.935, 0.5, 1.001, 0.3773, 1.001, 0.3654, 0.935, 0.6346, 0.935, 0.6227, 1.001, 0.5, 1.001, 0.5, 0.935, 0.7641, 0.935, 0.7406, 1.001, 0.6227, 1.001, 0.6346, 0.935, 0.8834, 0.935, 0.8493, 1.001, 0.7406, 1.001, 0.7641, 0.935, 0.988, 0.935, 0.9446, 1.001, 0.8493, 1.001, 0.8834, 0.935, 0.8834, 0.935, 0.8493, 1.001, 0.9446, 1.001, 0.988, 0.935, 0.7641, 0.935, 0.7406, 1.001, 0.8493, 1.001, 0.8834, 0.935, 0.6346, 0.935, 0.6227, 1.001, 0.7406, 1.001, 0.7641, 0.935, 0.5, 0.935, 0.5, 1.001, 0.6227, 1.001, 0.6346, 0.935, 0.5, 0.8662, 0.5, 0.935, 0.6346, 0.935, 0.6395, 0.8662, 0.6395, 0.8662, 0.6346, 0.935, 0.7641, 0.935, 0.7736, 0.8662, 0.7736, 0.8662, 0.7641, 0.935, 0.8834, 0.935, 0.8972, 0.8662, 0.8972, 0.8662, 0.8834, 0.935, 0.988, 0.935, 1.006, 0.8662, 1.006, 0.8662, 0.988, 0.935, 0.8834, 0.935, 0.8972, 0.8662, 0.8972, 0.8662, 0.8834, 0.935, 0.7641, 0.935, 0.7736, 0.8662, 0.7736, 0.8662, 0.7641, 0.935, 0.6346, 0.935, 0.6395, 0.8662, 0.6395, 0.8662, 0.6346, 0.935, 0.5, 0.935, 0.5, 0.8662, 0.5, 0.8662, 0.5, 0.935, 0.3654, 0.935, 0.3605, 0.8662, 0.3605, 0.8662, 0.3654, 0.935, 0.2359, 0.935, 0.2264, 0.8662, 0.2264, 0.8662, 0.2359, 0.935, 0.1166, 0.935, 0.1028, 0.8662, 0.1028, 0.8662, 0.1166, 0.935, 0.01201, 0.935, -0.005581, 0.8662, 1.006, 0.8662, 0.988, 0.935, 0.8834, 0.935, 0.8972, 0.8662, 0.8972, 0.8662, 0.8834, 0.935, 0.7641, 0.935, 0.7736, 0.8662, 0.7736, 0.8662, 0.7641, 0.935, 0.6346, 0.935, 0.6395, 0.8662, 0.6395, 0.8662, 0.6346, 0.935, 0.5, 0.935, 0.5, 0.8662, 0.5, 0.8662, 0.5, 0.935, 0.3654, 0.935, 0.3605, 0.8662, 0.3605, 0.8662, 0.3654, 0.935, 0.2359, 0.935, 0.2264, 0.8662, 0.2264, 0.8662, 0.2359, 0.935, 0.1166, 0.935, 0.1028, 0.8662, 0.1028, 0.8662, 0.1166, 0.935, 0.01201, 0.935, -0.005581, 0.8662, -0.005581, 0.8662, 0.01201, 0.935, 0.1166, 0.935, 0.1028, 0.8662, 0.1028, 0.8662, 0.1166, 0.935, 0.2359, 0.935, 0.2264, 0.8662, 0.2264, 0.8662, 0.2359, 0.935, 0.3654, 0.935, 0.3605, 0.8662, 0.3605, 0.8662, 0.3654, 0.935, 0.5, 0.935, 0.5, 0.8662, 0.5, 0.8662, 0.5, 0.935, 0.6346, 0.935, 0.6395, 0.8662, 0.6395, 0.8662, 0.6346, 0.935, 0.7641, 0.935, 0.7736, 0.8662, 0.7736, 0.8662, 0.7641, 0.935, 0.8834, 0.935, 0.8972, 0.8662, 0.8972, 0.8662, 0.8834, 0.935, 0.988, 0.935, 1.006, 0.8662, -0.005581, 0.8662, 0.01201, 0.935, 0.1166, 0.935, 0.1028, 0.8662, 0.1028, 0.8662, 0.1166, 0.935, 0.2359, 0.935, 0.2264, 0.8662, 0.3605, 0.8662, 0.3654, 0.935, 0.5, 0.935, 0.5, 0.8662, 0.2264, 0.8662, 0.2359, 0.935, 0.3654, 0.935, 0.3605, 0.8662, 0.2264, 0.5, 0.2264, 0.8662, 0.3605, 0.8662, 0.3605, 0.5, 0.3605, 0.5, 0.3605, 0.8662, 0.5, 0.8662, 0.5, 0.5, 0.1028, 0.5, 0.1028, 0.8662, 0.2264, 0.8662, 0.2264, 0.5, -0.005581, 0.5, -0.005581, 0.8662, 0.1028, 0.8662, 0.1028, 0.5, 0.8972, 0.5, 0.8972, 0.8662, 1.006, 0.8662, 1.006, 0.5, 0.7736, 0.5, 0.7736, 0.8662, 0.8972, 0.8662, 0.8972, 0.5, 0.6395, 0.5, 0.6395, 0.8662, 0.7736, 0.8662, 0.7736, 0.5, 0.5, 0.5, 0.5, 0.8662, 0.6395, 0.8662, 0.6395, 0.5, 0.3605, 0.5, 0.3605, 0.8662, 0.5, 0.8662, 0.5, 0.5, 0.2264, 0.5, 0.2264, 0.8662, 0.3605, 0.8662, 0.3605, 0.5, 0.1028, 0.5, 0.1028, 0.8662, 0.2264, 0.8662, 0.2264, 0.5, -0.005581, 0.5, -0.005581, 0.8662, 0.1028, 0.8662, 0.1028, 0.5, 0.1028, 0.5, 0.1028, 0.8662, -0.005581, 0.8662, -0.005581, 0.5, 0.2264, 0.5, 0.2264, 0.8662, 0.1028, 0.8662, 0.1028, 0.5, 0.3605, 0.5, 0.3605, 0.8662, 0.2264, 0.8662, 0.2264, 0.5, 0.5, 0.5, 0.5, 0.8662, 0.3605, 0.8662, 0.3605, 0.5, 0.6395, 0.5, 0.6395, 0.8662, 0.5, 0.8662, 0.5, 0.5, 0.7736, 0.5, 0.7736, 0.8662, 0.6395, 0.8662, 0.6395, 0.5, 0.8972, 0.5, 0.8972, 0.8662, 0.7736, 0.8662, 0.7736, 0.5, 1.006, 0.5, 1.006, 0.8662, 0.8972, 0.8662, 0.8972, 0.5, 0.1028, 0.5, 0.1028, 0.8662, -0.005581, 0.8662, -0.005581, 0.5, 0.2264, 0.5, 0.2264, 0.8662, 0.1028, 0.8662, 0.1028, 0.5, 0.3605, 0.5, 0.3605, 0.8662, 0.2264, 0.8662, 0.2264, 0.5, 0.5, 0.5, 0.5, 0.8662, 0.3605, 0.8662, 0.3605, 0.5, 0.6395, 0.5, 0.6395, 0.8662, 0.5, 0.8662, 0.5, 0.5, 0.7736, 0.5, 0.7736, 0.8662, 0.6395, 0.8662, 0.6395, 0.5, 0.8972, 0.5, 0.8972, 0.8662, 0.7736, 0.8662, 0.7736, 0.5, 1.006, 0.5, 1.006, 0.8662, 0.8972, 0.8662, 0.8972, 0.5, 0.8972, 0.5, 0.8972, 0.8662, 1.006, 0.8662, 1.006, 0.5, 0.7736, 0.5, 0.7736, 0.8662, 0.8972, 0.8662, 0.8972, 0.5, 0.6395, 0.5, 0.6395, 0.8662, 0.7736, 0.8662, 0.7736, 0.5, 0.5, 0.5, 0.5, 0.8662, 0.6395, 0.8662, 0.6395, 0.5, 0.5, 0.9836, 0.6227, 0.9743, 0.5807, 0.812, 0.5, 0.8181, 0.6227, 0.9743, 0.7406, 0.9468, 0.6583, 0.7939, 0.5807, 0.812, 0.7406, 0.9468, 0.8493, 0.9021, 0.7298, 0.7645, 0.6583, 0.7939, 0.8493, 0.9021, 0.9446, 0.842, 0.7925, 0.725, 0.7298, 0.7645, 0.9446, 0.842, 1.023, 0.7687, 0.8439, 0.6768, 0.7925, 0.725, 1.023, 0.7687, 1.081, 0.6851, 0.8821, 0.6217, 0.8439, 0.6768, 1.081, 0.6851, 1.117, 0.5944, 0.9056, 0.5621, 0.8821, 0.6217, 1.117, 0.5944, 1.129, 0.5, 0.9136, 0.5, 0.9056, 0.5621, 1.129, 0.5, 1.117, 0.4056, 0.9056, 0.4379, 0.9136, 0.5, 1.117, 0.4056, 1.081, 0.3149, 0.8821, 0.3783, 0.9056, 0.4379, 1.081, 0.3149, 1.023, 0.2313, 0.8439, 0.3232, 0.8821, 0.3783, 1.023, 0.2313, 0.9446, 0.158, 0.7925, 0.275, 0.8439, 0.3232, 0.9446, 0.158, 0.8493, 0.09787, 0.7298, 0.2355, 0.7925, 0.275, 0.8493, 0.09787, 0.7406, 0.05317, 0.6583, 0.2061, 0.7298, 0.2355, 0.7406, 0.05317, 0.6227, 0.02565, 0.5807, 0.188, 0.6583, 0.2061, 0.6227, 0.02565, 0.5, 0.01636, 0.5, 0.1819, 0.5807, 0.188, 0.5, 0.01636, 0.3773, 0.02565, 0.4193, 0.188, 0.5, 0.1819, 0.3773, 0.02565, 0.2594, 0.05317, 0.3417, 0.2061, 0.4193, 0.188, 0.2594, 0.05317, 0.1507, 0.09787, 0.2702, 0.2355, 0.3417, 0.2061, 0.1507, 0.09787, 0.05542, 0.158, 0.2075, 0.275, 0.2702, 0.2355, 0.05542, 0.158, -0.02277, 0.2313, 0.1561, 0.3232, 0.2075, 0.275, -0.02277, 0.2313, -0.08087, 0.3149, 0.1179, 0.3783, 0.1561, 0.3232, -0.08087, 0.3149, -0.1167, 0.4056, 0.09436, 0.4379, 0.1179, 0.3783, -0.1167, 0.4056, -0.1287, 0.5, 0.08641, 0.5, 0.09436, 0.4379, -0.1287, 0.5, -0.1167, 0.5944, 0.09436, 0.5621, 0.08641, 0.5, -0.1167, 0.5944, -0.08087, 0.6851, 0.1179, 0.6217, 0.09436, 0.5621, -0.08087, 0.6851, -0.02277, 0.7687, 0.1561, 0.6768, 0.1179, 0.6217, -0.02277, 0.7687, 0.05542, 0.842, 0.2075, 0.725, 0.1561, 0.6768, 0.05542, 0.842, 0.1507, 0.9021, 0.2702, 0.7645, 0.2075, 0.725, 0.1507, 0.9021, 0.2594, 0.9468, 0.3417, 0.7939, 0.2702, 0.7645, 0.3773, 0.9743, 0.5, 0.9836, 0.5, 0.8181, 0.4193, 0.812, 0.2594, 0.9468, 0.3773, 0.9743, 0.4193, 0.812, 0.3417, 0.7939, 0.2359, 0.06501, 0.3654, 0.06501, 0.3773, -0.000724, 0.2594, -0.000724, 0.3654, 0.06501, 0.5, 0.06501, 0.5, -0.000724, 0.3773, -0.000724, 0.1166, 0.06501, 0.2359, 0.06501, 0.2594, -0.000724, 0.1507, -0.000724, 0.01201, 0.06501, 0.1166, 0.06501, 0.1507, -0.000724, 0.05542, -0.000724, 0.8834, 0.06501, 0.988, 0.06501, 0.9446, -0.000724, 0.8493, -0.000724, 0.7641, 0.06501, 0.8834, 0.06501, 0.8493, -0.000724, 0.7406, -0.000724, 0.6346, 0.06501, 0.7641, 0.06501, 0.7406, -0.000724, 0.6227, -0.000724, 0.5, 0.06501, 0.6346, 0.06501, 0.6227, -0.000724, 0.5, -0.000724, 0.3654, 0.06501, 0.5, 0.06501, 0.5, -0.000724, 0.3773, -0.000724, 0.2359, 0.06501, 0.3654, 0.06501, 0.3773, -0.000724, 0.2594, -0.000724, 0.1166, 0.06501, 0.2359, 0.06501, 0.2594, -0.000724, 0.1507, -0.000724, 0.01201, 0.06501, 0.1166, 0.06501, 0.1507, -0.000724, 0.05542, -0.000724, 0.1166, 0.06501, 0.01201, 0.06501, 0.05542, -0.000724, 0.1507, -0.000724, 0.2359, 0.06501, 0.1166, 0.06501, 0.1507, -0.000724, 0.2594, -0.000724, 0.3654, 0.06501, 0.2359, 0.06501, 0.2594, -0.000724, 0.3773, -0.000724, 0.5, 0.06501, 0.3654, 0.06501, 0.3773, -0.000724, 0.5, -0.000724, 0.6346, 0.06501, 0.5, 0.06501, 0.5, -0.000724, 0.6227, -0.000724, 0.7641, 0.06501, 0.6346, 0.06501, 0.6227, -0.000724, 0.7406, -0.000724, 0.8834, 0.06501, 0.7641, 0.06501, 0.7406, -0.000724, 0.8493, -0.000724, 0.988, 0.06501, 0.8834, 0.06501, 0.8493, -0.000724, 0.9446, -0.000724, 0.1166, 0.06501, 0.01201, 0.06501, 0.05542, -0.000724, 0.1507, -0.000724, 0.2359, 0.06501, 0.1166, 0.06501, 0.1507, -0.000724, 0.2594, -0.000724, 0.3654, 0.06501, 0.2359, 0.06501, 0.2594, -0.000724, 0.3773, -0.000724, 0.5, 0.06501, 0.3654, 0.06501, 0.3773, -0.000724, 0.5, -0.000724, 0.6346, 0.06501, 0.5, 0.06501, 0.5, -0.000724, 0.6227, -0.000724, 0.7641, 0.06501, 0.6346, 0.06501, 0.6227, -0.000724, 0.7406, -0.000724, 0.8834, 0.06501, 0.7641, 0.06501, 0.7406, -0.000724, 0.8493, -0.000724, 0.988, 0.06501, 0.8834, 0.06501, 0.8493, -0.000724, 0.9446, -0.000724, 0.8834, 0.06501, 0.988, 0.06501, 0.9446, -0.000724, 0.8493, -0.000724, 0.7641, 0.06501, 0.8834, 0.06501, 0.8493, -0.000724, 0.7406, -0.000724, 0.6346, 0.06501, 0.7641, 0.06501, 0.7406, -0.000724, 0.6227, -0.000724, 0.5, 0.06501, 0.6346, 0.06501, 0.6227, -0.000724, 0.5, -0.000724, 0.5, 0.1338, 0.6395, 0.1338, 0.6346, 0.06501, 0.5, 0.06501, 0.6395, 0.1338, 0.7736, 0.1338, 0.7641, 0.06501, 0.6346, 0.06501, 0.7736, 0.1338, 0.8972, 0.1338, 0.8834, 0.06501, 0.7641, 0.06501, 0.8972, 0.1338, 1.006, 0.1338, 0.988, 0.06501, 0.8834, 0.06501, 1.006, 0.1338, 0.8972, 0.1338, 0.8834, 0.06501, 0.988, 0.06501, 0.8972, 0.1338, 0.7736, 0.1338, 0.7641, 0.06501, 0.8834, 0.06501, 0.7736, 0.1338, 0.6395, 0.1338, 0.6346, 0.06501, 0.7641, 0.06501, 0.6395, 0.1338, 0.5, 0.1338, 0.5, 0.06501, 0.6346, 0.06501, 0.5, 0.1338, 0.3605, 0.1338, 0.3654, 0.06501, 0.5, 0.06501, 0.3605, 0.1338, 0.2264, 0.1338, 0.2359, 0.06501, 0.3654, 0.06501, 0.2264, 0.1338, 0.1028, 0.1338, 0.1166, 0.06501, 0.2359, 0.06501, 0.1028, 0.1338, -0.005581, 0.1338, 0.01201, 0.06501, 0.1166, 0.06501, 1.006, 0.1338, 0.8972, 0.1338, 0.8834, 0.06501, 0.988, 0.06501, 0.8972, 0.1338, 0.7736, 0.1338, 0.7641, 0.06501, 0.8834, 0.06501, 0.7736, 0.1338, 0.6395, 0.1338, 0.6346, 0.06501, 0.7641, 0.06501, 0.6395, 0.1338, 0.5, 0.1338, 0.5, 0.06501, 0.6346, 0.06501, 0.5, 0.1338, 0.3605, 0.1338, 0.3654, 0.06501, 0.5, 0.06501, 0.3605, 0.1338, 0.2264, 0.1338, 0.2359, 0.06501, 0.3654, 0.06501, 0.2264, 0.1338, 0.1028, 0.1338, 0.1166, 0.06501, 0.2359, 0.06501, 0.1028, 0.1338, -0.005581, 0.1338, 0.01201, 0.06501, 0.1166, 0.06501, -0.005581, 0.1338, 0.1028, 0.1338, 0.1166, 0.06501, 0.01201, 0.06501, 0.1028, 0.1338, 0.2264, 0.1338, 0.2359, 0.06501, 0.1166, 0.06501, 0.2264, 0.1338, 0.3605, 0.1338, 0.3654, 0.06501, 0.2359, 0.06501, 0.3605, 0.1338, 0.5, 0.1338, 0.5, 0.06501, 0.3654, 0.06501, 0.5, 0.1338, 0.6395, 0.1338, 0.6346, 0.06501, 0.5, 0.06501, 0.6395, 0.1338, 0.7736, 0.1338, 0.7641, 0.06501, 0.6346, 0.06501, 0.7736, 0.1338, 0.8972, 0.1338, 0.8834, 0.06501, 0.7641, 0.06501, 0.8972, 0.1338, 1.006, 0.1338, 0.988, 0.06501, 0.8834, 0.06501, -0.005581, 0.1338, 0.1028, 0.1338, 0.1166, 0.06501, 0.01201, 0.06501, 0.1028, 0.1338, 0.2264, 0.1338, 0.2359, 0.06501, 0.1166, 0.06501, 0.3605, 0.1338, 0.5, 0.1338, 0.5, 0.06501, 0.3654, 0.06501, 0.2264, 0.1338, 0.3605, 0.1338, 0.3654, 0.06501, 0.2359, 0.06501, 0.2264, 0.5, 0.3605, 0.5, 0.3605, 0.1338, 0.2264, 0.1338, 0.3605, 0.5, 0.5, 0.5, 0.5, 0.1338, 0.3605, 0.1338, 0.1028, 0.5, 0.2264, 0.5, 0.2264, 0.1338, 0.1028, 0.1338, -0.005581, 0.5, 0.1028, 0.5, 0.1028, 0.1338, -0.005581, 0.1338, 0.8972, 0.5, 1.006, 0.5, 1.006, 0.1338, 0.8972, 0.1338, 0.7736, 0.5, 0.8972, 0.5, 0.8972, 0.1338, 0.7736, 0.1338, 0.6395, 0.5, 0.7736, 0.5, 0.7736, 0.1338, 0.6395, 0.1338, 0.5, 0.5, 0.6395, 0.5, 0.6395, 0.1338, 0.5, 0.1338, 0.3605, 0.5, 0.5, 0.5, 0.5, 0.1338, 0.3605, 0.1338, 0.2264, 0.5, 0.3605, 0.5, 0.3605, 0.1338, 0.2264, 0.1338, 0.1028, 0.5, 0.2264, 0.5, 0.2264, 0.1338, 0.1028, 0.1338, -0.005581, 0.5, 0.1028, 0.5, 0.1028, 0.1338, -0.005581, 0.1338, 0.1028, 0.5, -0.005581, 0.5, -0.005581, 0.1338, 0.1028, 0.1338, 0.2264, 0.5, 0.1028, 0.5, 0.1028, 0.1338, 0.2264, 0.1338, 0.3605, 0.5, 0.2264, 0.5, 0.2264, 0.1338, 0.3605, 0.1338, 0.5, 0.5, 0.3605, 0.5, 0.3605, 0.1338, 0.5, 0.1338, 0.6395, 0.5, 0.5, 0.5, 0.5, 0.1338, 0.6395, 0.1338, 0.7736, 0.5, 0.6395, 0.5, 0.6395, 0.1338, 0.7736, 0.1338, 0.8972, 0.5, 0.7736, 0.5, 0.7736, 0.1338, 0.8972, 0.1338, 1.006, 0.5, 0.8972, 0.5, 0.8972, 0.1338, 1.006, 0.1338, 0.1028, 0.5, -0.005581, 0.5, -0.005581, 0.1338, 0.1028, 0.1338, 0.2264, 0.5, 0.1028, 0.5, 0.1028, 0.1338, 0.2264, 0.1338, 0.3605, 0.5, 0.2264, 0.5, 0.2264, 0.1338, 0.3605, 0.1338, 0.5, 0.5, 0.3605, 0.5, 0.3605, 0.1338, 0.5, 0.1338, 0.6395, 0.5, 0.5, 0.5, 0.5, 0.1338, 0.6395, 0.1338, 0.7736, 0.5, 0.6395, 0.5, 0.6395, 0.1338, 0.7736, 0.1338, 0.8972, 0.5, 0.7736, 0.5, 0.7736, 0.1338, 0.8972, 0.1338, 1.006, 0.5, 0.8972, 0.5, 0.8972, 0.1338, 1.006, 0.1338, 0.8972, 0.5, 1.006, 0.5, 1.006, 0.1338, 0.8972, 0.1338, 0.7736, 0.5, 0.8972, 0.5, 0.8972, 0.1338, 0.7736, 0.1338, 0.6395, 0.5, 0.7736, 0.5, 0.7736, 0.1338, 0.6395, 0.1338, 0.5, 0.5, 0.6395, 0.5, 0.6395, 0.1338, 0.5, 0.1338, 0.09436, 0.5621, 0.08641, 0.5, 0.09436, 0.4379, 0.1179, 0.3783, 0.1561, 0.3232, 0.2075, 0.275, 0.2702, 0.2355, 0.3417, 0.2061, 0.4193, 0.188, 0.5, 0.1819, 0.5807, 0.188, 0.6583, 0.2061, 0.7298, 0.2355, 0.7925, 0.275, 0.8439, 0.3232, 0.8821, 0.3783, 0.9056, 0.4379, 0.9136, 0.5, 0.9056, 0.5621, 0.8821, 0.6217, 0.8439, 0.6768, 0.7925, 0.725, 0.7298, 0.7645, 0.6583, 0.7939, 0.5807, 0.812, 0.5, 0.8181, 0.4193, 0.812, 0.3417, 0.7939, 0.2702, 0.7645, 0.2075, 0.725, 0.1561, 0.6768, 0.1179, 0.6217, 0.08641, 0.5, 0.09436, 0.5621, 0.1179, 0.6217, 0.1561, 0.6768, 0.2075, 0.725, 0.2702, 0.7645, 0.3417, 0.7939, 0.4193, 0.812, 0.5, 0.8181, 0.5807, 0.812, 0.6583, 0.7939, 0.7298, 0.7645, 0.7925, 0.725, 0.8439, 0.6768, 0.8821, 0.6217, 0.9056, 0.5621, 0.9136, 0.5, 0.9056, 0.4379, 0.8821, 0.3783, 0.8439, 0.3232, 0.7925, 0.275, 0.7298, 0.2355, 0.6583, 0.2061, 0.5807, 0.188, 0.5, 0.1819, 0.4193, 0.188, 0.3417, 0.2061, 0.2702, 0.2355, 0.2075, 0.275, 0.1561, 0.3232, 0.1179, 0.3783, 0.09436, 0.4379])
me_cylinder.materials.append(mat_material_001)
me_cylinder.use_remesh_preserve_volume = False
me_cylinder.use_remesh_preserve_attributes = False
me_cylinder.use_mirror_vertex_groups = False
me_cylinder.update()
me_mask = bpy.data.meshes.new('mask')
me_mask.from_pydata([(-0.0492, 0.362, 0.0), (-0.04826, 0.28, -0.1951), (-0.2018, 0.2749, -0.2256), (-0.1758, 0.2879, 0.0), (-0.04546, 0.2626, -0.3827), (-0.04543, 0.2363, -0.5556), (-0.1623, 0.233, -0.5557), (-0.146, 0.2589, -0.2872), (-0.05152, 0.201, -0.7121), (-0.03347, 0.1579, -0.8446), (-0.2293, 0.1557, -0.8475), (-0.2069, 0.1982, -0.7136), (-0.01059, 0.05544, 1.03), (-0.01988, 0.1088, 0.9582), (-0.071, 0.1072, 0.9579), (-0.03784, 0.05467, 1.03), (0.01066, 0.1088, -0.9412), (0.0581, 0.05544, -0.999), (-0.03453, 0.05467, -1.001), (-0.1616, 0.1072, -0.9445), (-0.02472, 0.157, 0.8275), (-0.0354, 0.1997, 0.6899), (-0.1374, 0.1966, 0.6833), (-0.09484, 0.1547, 0.8269), (-0.04085, 0.2392, 0.4941), (-0.04922, 0.2757, 0.3679), (-0.1713, 0.2606, 0.3661), (-0.1494, 0.2356, 0.4863), (-0.04826, 0.4179, 0.1951), (-0.1724, 0.2909, 0.1951), (-0.3191, 0.1512, -0.8483), (-0.265, 0.1041, -0.9463), (-0.3685, 0.101, -0.9481), (-0.4089, 0.1467, -0.8491), (-0.1054, 0.1041, 0.9572), (-0.146, 0.1502, 0.8256), (-0.1971, 0.1457, 0.8243), (-0.1397, 0.101, 0.9566), (-0.2487, 0.2528, 0.3661), (-0.2553, 0.2669, 0.1951), (-0.3381, 0.2589, 0.1951), (-0.3261, 0.245, 0.3661), (-0.2603, 0.2721, 0.0), (-0.2613, 0.2669, -0.1967), (-0.3392, 0.2589, -0.1787), (-0.3448, 0.264, 0.0), (-0.2448, 0.2514, -0.3385), (-0.243, 0.2262, -0.5558), (-0.3237, 0.2195, -0.5558), (-0.3185, 0.2439, -0.3527), (-0.2862, 0.1924, -0.7142), (-0.3655, 0.1867, -0.7148), (-0.05603, 0.05309, 1.03), (-0.07421, 0.0515, 1.03), (-0.1006, 0.05309, -1.002), (-0.1668, 0.0515, -1.004), (-0.2352, 0.1902, 0.668), (-0.3161, 0.1837, 0.6612), (-0.2345, 0.228, 0.482), (-0.3112, 0.2204, 0.4768), (0.3136, 0.2589, -0.2082), (0.3889, 0.2544, -0.1924), (0.3889, 0.07568, -0.1924), (0.3136, 0.08022, -0.2082), (-0.4593, 0.1393, -0.8481), (-0.427, 0.09597, -0.9482), (-0.4856, 0.09092, -0.9484), (-0.5096, 0.132, -0.8471), (-0.1703, 0.09597, 0.9553), (-0.2423, 0.1383, 0.8215), (-0.2875, 0.1309, 0.8187), (-0.201, 0.09092, 0.9541), (-0.3286, 0.2062, 0.5106), (-0.3263, 0.2088, 0.4989), (-0.4129, 0.1971, 0.5342), (-0.412, 0.1948, 0.5451), (-0.3824, 0.2322, 0.3783), (-0.4145, 0.246, 0.1951), (-0.4909, 0.233, 0.1951), (-0.4386, 0.2195, 0.3905), (-0.4226, 0.2508, 0.0), (-0.4145, 0.246, -0.1891), (-0.4849, 0.233, -0.2169), (-0.5005, 0.2376, 0.0), (-0.3916, 0.2317, -0.3516), (-0.4044, 0.2085, -0.5557), (-0.485, 0.1975, -0.5556), (-0.4555, 0.2195, -0.3434), (-0.4252, 0.1773, -0.7133), (-0.4849, 0.168, -0.7119), (-0.09098, 0.04892, 1.03), (-0.1077, 0.04635, 1.03), (-0.2252, 0.04892, -1.005), (-0.2836, 0.04635, -1.006), (-0.351, 0.1748, 0.6494), (-0.4001, 0.1658, 0.6809), (0.1684, 0.2589, -0.3369), (0.1855, 0.2749, -0.3031), (0.1855, 0.09617, -0.3031), (0.1684, 0.08022, -0.3369), (-0.5439, 0.07732, -0.9475), (-0.5733, 0.1122, -0.8535), (-0.3419, 0.1122, 0.8261), (-0.2497, 0.07732, 0.9493), (-0.5264, 0.168, 0.5567), (-0.5204, 0.1661, 0.5678), (-0.6248, 0.1982, 0.1951), (-0.5885, 0.1867, 0.3827), (-0.5593, 0.1982, -0.2824), (-0.637, 0.202, 0.0), (-0.6278, 0.168, -0.5556), (-0.5285, 0.1867, -0.314), (-0.5932, 0.1429, -0.7079), (-0.1374, 0.03942, 1.03), (-0.3734, 0.03942, -1.008), (-0.446, 0.1429, 0.7059), (0.479, 0.2195, -0.3412), (0.3858, 0.2396, -0.3603), (0.3858, 0.06092, -0.3603), (0.479, 0.04081, -0.3412), (-0.583, 0.06075, -0.9546), (-0.6221, 0.08819, -0.8787), (-0.3749, 0.08819, 0.8311), (-0.2848, 0.06075, 0.9441), (-0.6095, 0.132, 0.5556), (-0.6016, 0.1305, 0.5668), (-0.73, 0.1557, 0.1951), (-0.6849, 0.1467, 0.3827), (-0.7347, 0.1557, -0.1951), (-0.7467, 0.1587, 0.0), (-0.7337, 0.132, -0.5556), (-0.6921, 0.1467, -0.3827), (-0.7024, 0.1122, -0.7207), (-0.1617, 0.03097, 1.03), (-0.4345, 0.03097, -1.009), (-0.5032, 0.1122, 0.7071), (-0.6065, 0.04184, -0.9636), (-0.6712, 0.06075, -0.9101), (-0.3963, 0.06075, 0.8315), (-0.3093, 0.04184, 0.9395), (-0.6353, 0.09092, 0.5556), (-0.6269, 0.08991, 0.5668), (-0.7672, 0.1072, 0.1951), (-0.718, 0.101, 0.3827), (-0.7931, 0.1072, -0.1951), (-0.7947, 0.1093, 0.0), (-0.8035, 0.09092, -0.5556), (-0.769, 0.101, -0.3827), (-0.7783, 0.07732, -0.7228), (-0.1794, 0.02133, 1.03), (-0.4718, 0.02133, -1.009), (-0.523, 0.07732, 0.7071), (-0.6191, 0.02133, -0.9699), (-0.7076, 0.03097, -0.9313), (-0.4109, 0.03097, 0.8315), (-0.3241, 0.02133, 0.9369), (-0.6383, 0.04635, 0.5556), (-0.6301, 0.04583, 0.5668), (-0.7673, 0.05467, 0.1951), (-0.721, 0.0515, 0.3827), (-0.8123, 0.05467, -0.1951), (-0.8016, 0.05574, 0.0), (-0.8434, 0.04635, -0.5556), (-0.8158, 0.0515, -0.3827), (-0.8185, 0.03942, -0.718), (-0.19, 0.01087, 1.03), (-0.4912, 0.01087, -1.009), (-0.5282, 0.03942, 0.7071), (-0.6231, 0.0, -0.9721), (-0.721, 0.0, -0.9377), (-0.4196, 0.0, 0.8315), (-0.3312, 0.0, 0.9354), (-0.6368, 0.0, 0.5556), (-0.6287, 0.0, 0.5668), (-0.7628, 0.0, 0.1951), (-0.7188, 0.0, 0.3827), (-0.8163, 0.0, -0.1951), (-0.7996, 0.0, 0.0), (-0.8567, 0.0, -0.5556), (-0.8304, 0.0, -0.3827), (-0.8311, 0.0, -0.7161), (-0.1936, 0.0, 1.03), (-0.4972, 0.0, -1.009), (-0.5284, 0.0, 0.7071), (0.09411, 0.05574, -0.9983), (0.1019, 0.05567, -0.9983), (0.2051, 0.05467, -0.9978), (0.2466, 0.05309, -0.9989), (0.288, 0.0515, -0.9999), (0.2997, 0.0506, -1.0), (0.3549, 0.04635, -1.002), (0.4097, 0.03942, -1.004), (0.4506, 0.03097, -1.005), (0.4778, 0.02133, -1.005), (0.4929, 0.01087, -1.005), (0.4973, 0.0, -1.005), (0.06023, 0.05546, -0.9989), (-0.03889, 0.05458, 1.03), (-0.05454, 0.05322, 1.03), (0.1936, 0.0, 1.03), (0.19, 0.01087, 1.03), (0.1794, 0.02133, 1.03), (0.1617, 0.03097, 1.03), (0.1374, 0.03942, 1.03), (0.1077, 0.04635, 1.03), (0.0801, 0.0506, 1.03), (0.07421, 0.0515, 1.03), (0.05865, 0.05286, 1.03), (0.05603, 0.05309, 1.03), (0.03909, 0.05456, 1.03), (0.03784, 0.05467, 1.03), (0.002647, 0.05567, 1.03), (0.0, 0.05574, 1.03), (-0.009966, 0.05546, 1.03), (-0.5465, 0.0, 0.6818), (0.5466, 0.0, 0.6818), (0.5285, 0.0, 0.7071), (0.4191, 0.0, 0.8315), (0.3308, 0.0, 0.9355), (0.7531, 0.0, -0.9132), (0.6303, 0.0, -0.9623), (0.6263, 0.02133, -0.961), (0.7376, 0.03097, -0.9083), (0.4119, 0.03097, 0.8315), (0.3232, 0.02133, 0.9371), (0.6287, 0.0, 0.5668), (0.6367, 0.0, 0.5556), (0.6383, 0.04635, 0.5556), (0.6301, 0.04583, 0.5668), (0.7187, 0.0, 0.3827), (0.7627, 0.0, 0.1951), (0.7672, 0.05467, 0.1951), (0.7209, 0.0515, 0.3827), (0.7995, 0.0, 0.0), (0.8162, 0.0, -0.1951), (0.8122, 0.05467, -0.1951), (0.8015, 0.05574, 0.0), (0.8303, 0.0, -0.3827), (0.8567, 0.0, -0.5556), (0.8434, 0.04635, -0.5556), (0.8158, 0.0515, -0.3827), (0.8338, 0.0, -0.7139), (0.8218, 0.03942, -0.7155), (0.5283, 0.03942, 0.7071), (0.6121, 0.04184, -0.9567), (0.6942, 0.06075, -0.8922), (0.3986, 0.06075, 0.8315), (0.3085, 0.04184, 0.9397), (0.6352, 0.09092, 0.5556), (0.6269, 0.08991, 0.5668), (0.7672, 0.1072, 0.1951), (0.7179, 0.101, 0.3827), (0.7931, 0.1072, -0.1951), (0.7946, 0.1093, 0.0), (0.8035, 0.09092, -0.5556), (0.769, 0.101, -0.3827), (0.7832, 0.07732, -0.7193), (0.5231, 0.07732, 0.7071), (0.5861, 0.06075, -0.9505), (0.635, 0.08819, -0.8689), (0.3788, 0.08819, 0.8312), (0.2848, 0.06075, 0.9441), (0.6095, 0.132, 0.5556), (0.6016, 0.1305, 0.5668), (0.73, 0.1557, 0.1951), (0.6849, 0.1467, 0.3827), (0.7347, 0.1557, -0.1951), (0.7467, 0.1587, 0.0), (0.7337, 0.132, -0.5556), (0.6921, 0.1467, -0.3827), (0.7069, 0.1122, -0.718), (0.5029, 0.1122, 0.7071), (0.5452, 0.07732, -0.9452), (0.578, 0.1122, -0.8505), (0.3491, 0.112, 0.8265), (0.2497, 0.07732, 0.9493), (0.5297, 0.168, 0.5555), (0.5244, 0.1661, 0.5666), (0.6248, 0.1982, 0.1951), (0.5885, 0.1867, 0.3827), (0.5337, 0.1982, -0.2442), (0.637, 0.202, 0.0), (0.6278, 0.168, -0.5556), (0.5934, 0.1867, -0.3041), (0.5935, 0.1429, -0.7078), (0.4584, 0.1427, 0.7056), (0.4882, 0.09092, -0.9459), (0.5121, 0.132, -0.8456), (0.2998, 0.1307, 0.8204), (0.201, 0.09092, 0.9541), (0.4457, 0.1969, 0.5233), (0.4451, 0.1946, 0.5353), (0.4909, 0.233, 0.1951), (0.4642, 0.2195, 0.3795), (0.4413, 0.233, -0.1995), (0.5005, 0.2376, 0.0), (0.485, 0.1975, -0.5556), (0.4866, 0.168, -0.7115), (0.4367, 0.1654, 0.6843), (0.3152, 0.2439, -0.3631), (0.2437, 0.2514, -0.35), (0.2437, 0.07271, -0.35), (0.3152, 0.0652, -0.3631), (0.4306, 0.1441, -0.8472), (0.4107, 0.09925, -0.945), (0.3942, 0.101, -0.9448), (0.4132, 0.1467, -0.8475), (0.1505, 0.09925, 0.9561), (0.2208, 0.1433, 0.8243), (0.2039, 0.1459, 0.8251), (0.1397, 0.101, 0.9566), (0.3587, 0.2406, 0.3636), (0.3649, 0.2544, 0.1951), (0.3381, 0.2589, 0.1951), (0.3363, 0.2451, 0.3602), (0.3721, 0.2593, 0.0), (0.3448, 0.264, 0.0), (0.3526, 0.2156, -0.5558), (0.3244, 0.2195, -0.5558), (0.3895, 0.1834, -0.7138), (0.3688, 0.1867, -0.7142), (0.3936, 0.1805, 0.6616), (0.3845, 0.1837, 0.6567), (0.3589, 0.2163, 0.4772), (0.3513, 0.2204, 0.4612), (0.3386, 0.1512, -0.8463), (0.3292, 0.1041, -0.9428), (0.2643, 0.1072, -0.9409), (0.264, 0.1557, -0.845), (0.07335, 0.107, 0.9578), (0.106, 0.1545, 0.8266), (0.1026, 0.1548, 0.8266), (0.071, 0.1072, 0.9579), (0.1751, 0.2602, 0.3687), (0.1781, 0.2892, 0.1951), (0.1724, 0.2909, 0.1951), (0.1694, 0.2607, 0.369), (0.1815, 0.2868, 0.0), (0.1891, 0.2743, -0.2995), (0.1758, 0.2879, 0.0), (0.2437, 0.2262, -0.5558), (0.163, 0.233, -0.5558), (0.2899, 0.1924, -0.7138), (0.211, 0.1982, -0.7133), (0.1907, 0.1962, 0.6827), (0.1839, 0.1966, 0.6836), (0.2002, 0.235, 0.4914), (0.1945, 0.2356, 0.4926), (0.05817, 0.1585, -0.8436), (0.09069, 0.1092, -0.94), (0.07764, 0.1093, -0.94), (0.04269, 0.1587, -0.8435), (0.004966, 0.1092, 0.9583), (0.009532, 0.1576, 0.8277), (0.002536, 0.1578, 0.8278), (0.0, 0.1093, 0.9584), (0.06248, 0.2795, 0.3686), (0.03912, 0.4198, 0.1951), (0.0, 0.4314, 0.1951), (-0.001742, 0.281, 0.3686), (0.04467, 0.364, 0.0), (0.04223, 0.282, -0.2026), (0.0, 0.2826, -0.1951), (0.0, 0.3697, 0.0), (0.01178, 0.2636, -0.3795), (0.0114, 0.2373, -0.5556), (0.0, 0.2376, -0.5556), (0.0, 0.264, -0.3827), (0.02301, 0.2018, -0.7116), (0.00888, 0.202, -0.7115), (0.01853, 0.2006, 0.6916), (0.0061, 0.2009, 0.6922), (0.1012, 0.2403, 0.4965), (0.09423, 0.2407, 0.4968), (0.4703, 0.1469, 0.6805), (0.4382, 0.1707, 0.6574), (0.5207, 0.1155, 0.6818), (0.5418, 0.07959, 0.6818), (0.5467, 0.04057, 0.6818), (-0.5466, 0.04057, 0.6818), (-0.5417, 0.07959, 0.6818), (-0.5209, 0.1155, 0.6818), (-0.4594, 0.1471, 0.681), (-0.4022, 0.1711, 0.6565), (-0.353, 0.1805, 0.6296), (0.4413, 0.05433, -0.1995), (-0.2485, 0.2688, 0.1951), (-0.2533, 0.2734, 0.0), (-0.2275, 0.2286, 0.4824), (-0.2423, 0.2535, 0.3661), (-0.1418, 0.1506, 0.8257), (-0.2272, 0.1907, 0.6692), (-0.1025, 0.1044, 0.9573), (-0.2564, 0.2675, -0.1991), (-0.0464, 0.276, 0.3679), (-0.0454, 0.4193, 0.1951), (-0.0187, 0.1088, 0.9582), (-0.02311, 0.157, 0.8275), (-0.02895, 0.1579, -0.8445), (0.01463, 0.1088, -0.9412), (-0.04273, 0.2364, -0.5556), (-0.04794, 0.201, -0.712), (-0.0454, 0.2802, -0.1951), (-0.04276, 0.2626, -0.3827), (-0.04629, 0.3628, 0.0), (-0.03284, 0.2393, 0.4943), (-0.03294, 0.1998, 0.6901), (0.2497, 0.2657, -0.2451), (0.2497, 0.08705, -0.2451), (0.2672, 0.2657, 0.1951), (0.2724, 0.2709, 0.0), (0.2603, 0.2721, 0.0), (0.2553, 0.2669, 0.1951), (0.2886, 0.2269, 0.4734), (0.2649, 0.2518, 0.364), (0.2529, 0.2529, 0.3646), (0.2781, 0.228, 0.4755), (0.1606, 0.1497, 0.8258), (0.2986, 0.1892, 0.6682), (0.2842, 0.1902, 0.6702), (0.1532, 0.1504, 0.8259), (0.1103, 0.1037, 0.9571), (0.1054, 0.1041, 0.9572), (0.2389, 0.2669, -0.2513), (0.5934, 0.007977, -0.3041), (0.3672, 0.2137, 0.5027), (0.3916, 0.1865, 0.6332), (0.2389, 0.0882, -0.2513), (0.1891, 0.09562, -0.2995), (0.5337, 0.01947, -0.2442), (-0.4555, 0.03741, -0.3434), (-0.3916, 0.04961, -0.3516), (-0.3392, 0.07683, -0.1787), (-0.4145, 0.06388, -0.1891), (-0.3185, 0.06181, -0.3527), (-0.2448, 0.06932, -0.3385), (-0.2052, 0.2744, -0.224), (-0.2018, 0.09278, -0.2256), (-0.2052, 0.09232, -0.224), (-0.5285, 0.004585, -0.314), (-0.4849, 0.05093, -0.2169), (-0.5593, 0.01608, -0.2824), (-0.146, 0.07683, -0.2872), (-0.2613, 0.0848, -0.1967), (-0.2564, 0.08546, -0.1991), (-0.07297, 0.1071, 0.9578), (-0.09777, 0.1545, 0.8268), (-0.1758, 0.2602, 0.3661), (-0.1771, 0.2895, 0.1951), (-0.1806, 0.287, 0.0), (-0.143, 0.1962, 0.6824), (-0.1542, 0.2351, 0.4861), (-0.2351, 0.1965, 0.637), (-0.2346, 0.2252, 0.4959), (-0.3106, 0.2177, 0.4899), (-0.3038, 0.1899, 0.6235), (-0.03254, 0.2063, 0.6648), (-0.04011, 0.2363, 0.5094), (-0.148, 0.2327, 0.5011), (-0.1344, 0.2031, 0.6523), (-0.1402, 0.2027, 0.6514), (-0.153, 0.2322, 0.5008), (-0.2275, 0.2258, 0.4963), (-0.2269, 0.197, 0.6382), (0.09545, 0.2076, 0.6595), (0.09434, 0.2377, 0.5113), (-0.03214, 0.2364, 0.5095), (-0.02495, 0.2064, 0.6645), (0.199, 0.2031, 0.6517), (0.1949, 0.2327, 0.5068), (0.1014, 0.2374, 0.511), (0.1027, 0.2073, 0.659), (0.2737, 0.1965, 0.6358), (0.2777, 0.2252, 0.4898), (0.2006, 0.2321, 0.5056), (0.2041, 0.2026, 0.6506), (0.3474, 0.1899, 0.6085), (0.3484, 0.2177, 0.4821), (0.2879, 0.2241, 0.4887), (0.2843, 0.1955, 0.6319)], [], [(0, 1, 2, 3), (4, 5, 6, 7), (8, 9, 10, 11), (12, 13, 14, 15), (16, 17, 18, 19), (20, 21, 22, 23), (24, 25, 26, 27), (28, 0, 3, 29), (1, 4, 7, 2), (5, 8, 11, 6), (9, 16, 19, 10), (13, 20, 23, 14), (25, 28, 29, 26), (30, 31, 32, 33), (34, 35, 36, 37), (38, 39, 40, 41), (42, 43, 44, 45), (46, 47, 48, 49), (50, 30, 33, 51), (52, 34, 37, 53), (31, 54, 55, 32), (35, 56, 57, 36), (58, 38, 41, 59), (39, 42, 45, 40), (60, 61, 62, 63), (47, 50, 51, 48), (64, 65, 66, 67), (68, 69, 70, 71), (72, 73, 74, 75), (76, 77, 78, 79), (80, 81, 82, 83), (84, 85, 86, 87), (88, 64, 67, 89), (90, 68, 71, 91), (65, 92, 93, 66), (69, 94, 95, 70), (73, 76, 79, 74), (77, 80, 83, 78), (96, 97, 98, 99), (85, 88, 89, 86), (67, 66, 100, 101), (71, 70, 102, 103), (75, 74, 104, 105), (79, 78, 106, 107), (83, 82, 108, 109), (87, 86, 110, 111), (89, 67, 101, 112), (91, 71, 103, 113), (66, 93, 114, 100), (70, 95, 115, 102), (74, 79, 107, 104), (78, 83, 109, 106), (116, 117, 118, 119), (86, 89, 112, 110), (101, 100, 120, 121), (103, 102, 122, 123), (105, 104, 124, 125), (107, 106, 126, 127), (109, 108, 128, 129), (111, 110, 130, 131), (112, 101, 121, 132), (113, 103, 123, 133), (100, 114, 134, 120), (102, 115, 135, 122), (104, 107, 127, 124), (106, 109, 129, 126), (108, 111, 131, 128), (110, 112, 132, 130), (121, 120, 136, 137), (123, 122, 138, 139), (125, 124, 140, 141), (127, 126, 142, 143), (129, 128, 144, 145), (131, 130, 146, 147), (132, 121, 137, 148), (133, 123, 139, 149), (120, 134, 150, 136), (122, 135, 151, 138), (124, 127, 143, 140), (126, 129, 145, 142), (128, 131, 147, 144), (130, 132, 148, 146), (137, 136, 152, 153), (139, 138, 154, 155), (141, 140, 156, 157), (143, 142, 158, 159), (145, 144, 160, 161), (147, 146, 162, 163), (148, 137, 153, 164), (149, 139, 155, 165), (136, 150, 166, 152), (138, 151, 167, 154), (140, 143, 159, 156), (142, 145, 161, 158), (144, 147, 163, 160), (146, 148, 164, 162), (153, 152, 168, 169), (155, 154, 170, 171), (157, 156, 172, 173), (159, 158, 174, 175), (161, 160, 176, 177), (163, 162, 178, 179), (164, 153, 169, 180), (165, 155, 171, 181), (152, 166, 182, 168), (154, 167, 183, 170), (156, 159, 175, 172), (158, 161, 177, 174), (160, 163, 179, 176), (162, 164, 180, 178), (219, 220, 221, 222), (218, 217, 223, 224), (225, 226, 227, 228), (229, 230, 231, 232), (233, 234, 235, 236), (237, 238, 239, 240), (241, 219, 222, 242), (199, 218, 224, 200), (220, 195, 194, 221), (217, 216, 243, 223), (226, 229, 232, 227), (230, 233, 236, 231), (234, 237, 240, 235), (238, 241, 242, 239), (222, 221, 244, 245), (224, 223, 246, 247), (228, 227, 248, 249), (232, 231, 250, 251), (236, 235, 252, 253), (240, 239, 254, 255), (242, 222, 245, 256), (200, 224, 247, 201), (221, 194, 193, 244), (223, 243, 257, 246), (227, 232, 251, 248), (231, 236, 253, 250), (235, 240, 255, 252), (239, 242, 256, 254), (245, 244, 258, 259), (247, 246, 260, 261), (249, 248, 262, 263), (251, 250, 264, 265), (253, 252, 266, 267), (255, 254, 268, 269), (256, 245, 259, 270), (201, 247, 261, 202), (244, 193, 192, 258), (246, 257, 271, 260), (248, 251, 265, 262), (250, 253, 267, 264), (252, 255, 269, 266), (254, 256, 270, 268), (259, 258, 272, 273), (261, 260, 274, 275), (263, 262, 276, 277), (265, 264, 278, 279), (267, 266, 280, 281), (269, 268, 282, 283), (270, 259, 273, 284), (202, 261, 275, 203), (258, 192, 191, 272), (260, 271, 285, 274), (262, 265, 279, 276), (264, 267, 281, 278), (266, 269, 283, 280), (268, 270, 284, 282), (273, 272, 286, 287), (275, 274, 288, 289), (277, 276, 290, 291), (279, 278, 292, 293), (281, 280, 294, 295), (283, 282, 296, 116), (284, 273, 287, 297), (203, 275, 289, 204), (272, 191, 190, 286), (274, 285, 298, 288), (276, 279, 293, 290), (278, 281, 295, 292), (299, 300, 301, 302), (282, 284, 297, 296), (303, 304, 305, 306), (307, 308, 309, 310), (311, 312, 313, 314), (315, 61, 60, 316), (117, 317, 318, 299), (319, 303, 306, 320), (205, 307, 310, 206), (304, 189, 188, 305), (308, 321, 322, 309), (323, 311, 314, 324), (312, 315, 316, 313), (300, 96, 99, 301), (317, 319, 320, 318), (325, 326, 327, 328), (329, 330, 331, 332), (333, 334, 335, 336), (337, 338, 97, 339), (300, 340, 341, 96), (342, 325, 328, 343), (209, 329, 332, 210), (326, 187, 186, 327), (330, 344, 345, 331), (346, 333, 336, 347), (334, 337, 339, 335), (117, 299, 302, 118), (340, 342, 343, 341), (348, 349, 350, 351), (352, 353, 354, 355), (356, 357, 358, 359), (360, 361, 362, 363), (364, 365, 366, 367), (368, 348, 351, 369), (211, 352, 355, 212), (349, 185, 184, 350), (353, 370, 371, 354), (372, 356, 359, 373), (357, 360, 363, 358), (361, 364, 367, 362), (365, 368, 369, 366), (285, 374, 375, 298), (271, 376, 374, 285), (257, 377, 376, 271), (243, 378, 377, 257), (216, 215, 378, 243), (173, 225, 215, 214), (167, 379, 214, 183), (151, 380, 379, 167), (135, 381, 380, 151), (115, 382, 381, 135), (95, 383, 382, 115), (94, 384, 383, 95), (6, 11, 50, 47), (61, 294, 385, 62), (386, 387, 42, 39), (388, 389, 38, 58), (390, 391, 56, 35), (19, 18, 54, 31), (198, 392, 34, 52), (11, 10, 30, 50), (7, 6, 47, 46), (387, 393, 43, 42), (389, 386, 39, 38), (392, 390, 35, 34), (10, 19, 31, 30), (394, 395, 28, 25), (396, 397, 20, 13), (398, 399, 16, 9), (400, 401, 8, 5), (402, 403, 4, 1), (0, 28, 395, 404), (405, 394, 25, 24), (397, 406, 21, 20), (399, 196, 17, 16), (213, 396, 13, 12), (401, 398, 9, 8), (403, 400, 5, 4), (1, 0, 404, 402), (318, 320, 342, 340), (407, 60, 63, 408), (409, 410, 411, 412), (413, 414, 415, 416), (417, 418, 419, 420), (305, 188, 187, 326), (207, 421, 422, 208), (320, 306, 325, 342), (299, 318, 340, 300), (410, 407, 423, 411), (414, 409, 412, 415), (421, 417, 420, 422), (306, 305, 326, 325), (48, 51, 88, 85), (283, 116, 119, 424), (40, 45, 80, 77), (59, 41, 76, 73), (36, 57, 94, 69), (32, 55, 92, 65), (53, 37, 68, 90), (51, 33, 64, 88), (49, 48, 85, 84), (45, 44, 81, 80), (41, 40, 77, 76), (37, 36, 69, 68), (33, 32, 65, 64), (374, 277, 291, 375), (376, 263, 277, 374), (377, 249, 263, 376), (378, 228, 249, 377), (215, 225, 228, 378), (379, 157, 173, 214), (380, 141, 157, 379), (381, 125, 141, 380), (382, 105, 125, 381), (383, 75, 105, 382), (384, 72, 75, 383), (375, 291, 425, 426), (298, 375, 426, 321), (296, 297, 319, 317), (338, 423, 427, 428), (292, 295, 315, 312), (290, 293, 311, 323), (288, 298, 321, 308), (286, 190, 189, 304), (204, 289, 307, 205), (297, 287, 303, 319), (116, 296, 317, 117), (295, 294, 61, 315), (293, 292, 312, 311), (291, 290, 323, 425), (289, 288, 308, 307), (287, 286, 304, 303), (294, 280, 429, 385), (280, 283, 424, 429), (84, 87, 430, 431), (81, 44, 432, 433), (46, 49, 434, 435), (436, 2, 437, 438), (87, 111, 439, 430), (108, 82, 440, 441), (111, 108, 441, 439), (49, 84, 431, 434), (82, 81, 433, 440), (7, 46, 435, 442), (44, 43, 443, 432), (2, 7, 442, 437), (43, 393, 444, 443), (445, 446, 390, 392), (447, 448, 386, 389), (449, 436, 393, 387), (197, 445, 392, 198), (446, 450, 391, 390), (451, 447, 389, 388), (448, 449, 387, 386), (29, 3, 449, 448), (27, 26, 447, 451), (23, 22, 450, 446), (15, 14, 445, 197), (3, 2, 436, 449), (26, 29, 448, 447), (14, 23, 446, 445), (393, 436, 438, 444), (363, 362, 402, 404), (367, 366, 400, 403), (369, 351, 398, 401), (212, 355, 396, 213), (350, 184, 196, 399), (354, 371, 406, 397), (373, 359, 394, 405), (358, 363, 404, 395), (362, 367, 403, 402), (366, 369, 401, 400), (351, 350, 399, 398), (355, 354, 397, 396), (359, 358, 395, 394), (341, 343, 368, 365), (97, 96, 364, 361), (335, 339, 360, 357), (347, 336, 356, 372), (331, 345, 370, 353), (327, 186, 185, 349), (210, 332, 352, 211), (343, 328, 348, 368), (96, 341, 365, 364), (339, 97, 361, 360), (336, 335, 357, 356), (332, 331, 353, 352), (328, 327, 349, 348), (97, 338, 428, 98), (412, 411, 337, 334), (416, 415, 333, 346), (420, 419, 344, 330), (208, 422, 329, 209), (411, 423, 338, 337), (415, 412, 334, 333), (422, 420, 330, 329), (310, 309, 417, 421), (314, 313, 409, 414), (316, 60, 407, 410), (206, 310, 421, 207), (309, 322, 418, 417), (324, 314, 414, 413), (313, 316, 410, 409), (423, 407, 408, 427), (452, 453, 454, 455), (456, 457, 458, 459), (460, 461, 462, 463), (464, 465, 466, 467), (468, 469, 470, 471), (472, 473, 474, 475), (476, 477, 478, 479), (457, 24, 27, 458), (453, 58, 59, 454), (425, 323, 324, 477), (474, 346, 347, 469), (470, 372, 373, 465), (370, 471, 464, 371), (344, 475, 468, 345), (321, 426, 476, 322), (56, 452, 455, 57), (21, 456, 459, 22), (391, 463, 452, 56), (462, 388, 58, 453), (406, 467, 456, 21), (466, 405, 24, 457), (418, 479, 472, 419), (478, 413, 416, 473), (57, 455, 384, 94), (454, 59, 73, 72), (455, 454, 72, 384), (479, 478, 473, 472), (467, 466, 457, 456), (463, 462, 453, 452), (471, 470, 465, 464), (475, 474, 469, 468), (426, 425, 477, 476), (461, 451, 388, 462), (450, 460, 463, 391), (22, 459, 460, 450), (458, 27, 451, 461), (459, 458, 461, 460), (465, 373, 405, 466), (371, 464, 467, 406), (345, 468, 471, 370), (469, 347, 372, 470), (419, 472, 475, 344), (473, 416, 346, 474), (477, 324, 413, 478), (322, 476, 479, 418), (210, 211, 212, 213, 12, 15, 197, 198, 52, 53, 90, 91, 113, 133, 149, 165, 181, 199, 200, 201, 202, 203, 204, 205, 206, 207, 208, 209), (184, 185, 186, 187, 188, 189, 190, 191, 192, 193, 194, 195, 182, 166, 150, 134, 114, 93, 92, 55, 54, 18, 17, 196), (180, 169, 168, 182, 195, 220, 219, 241, 238, 237, 234, 233, 230, 229, 226, 225, 173, 172, 175, 174, 177, 176, 179, 178), (216, 217, 218, 199, 181, 171, 170, 183, 214, 215)])
me_mask.polygons.foreach_set('use_smooth', [True] * 431)
me_mask.polygons.foreach_set('material_index', [0, 0, 0, 0, 0, 0, 0, 0, 0, 0, 0, 0, 0, 0, 0, 0, 0, 0, 0, 0, 0, 0, 0, 0, 0, 0, 0, 0, 0, 0, 0, 0, 0, 0, 0, 0, 0, 0, 0, 0, 0, 0, 0, 0, 0, 0, 0, 0, 0, 0, 0, 0, 0, 0, 0, 0, 0, 0, 0, 0, 0, 0, 0, 0, 0, 0, 0, 0, 0, 0, 0, 0, 0, 0, 0, 0, 0, 0, 0, 0, 0, 0, 0, 0, 0, 0, 0, 0, 0, 0, 0, 0, 0, 0, 0, 0, 0, 0, 0, 0, 0, 0, 0, 0, 0, 0, 0, 0, 0, 0, 0, 0, 0, 0, 0, 0, 0, 0, 0, 0, 0, 0, 0, 0, 0, 0, 0, 0, 0, 0, 0, 0, 0, 0, 0, 0, 0, 0, 0, 0, 0, 0, 0, 0, 0, 0, 0, 0, 0, 0, 0, 0, 0, 0, 0, 0, 0, 0, 0, 0, 0, 0, 0, 0, 0, 0, 0, 0, 0, 0, 0, 0, 0, 0, 0, 0, 0, 0, 0, 0, 0, 0, 0, 0, 0, 0, 0, 0, 0, 0, 0, 0, 0, 0, 0, 0, 0, 0, 0, 0, 0, 0, 0, 0, 0, 0, 0, 0, 0, 0, 0, 0, 0, 0, 0, 0, 0, 0, 0, 0, 0, 0, 0, 0, 0, 0, 0, 0, 0, 0, 0, 0, 0, 0, 0, 0, 0, 0, 0, 0, 0, 0, 0, 0, 0, 0, 0, 0, 0, 0, 0, 0, 0, 0, 0, 0, 0, 0, 0, 0, 0, 0, 0, 0, 0, 0, 0, 0, 0, 0, 0, 0, 0, 0, 0, 0, 0, 0, 0, 0, 0, 0, 0, 0, 0, 0, 0, 0, 0, 0, 0, 0, 0, 0, 0, 0, 0, 0, 0, 0, 0, 0, 0, 0, 0, 0, 0, 0, 0, 0, 0, 0, 0, 0, 0, 0, 0, 0, 0, 0, 0, 0, 0, 0, 0, 0, 0, 0, 0, 0, 0, 0, 0, 0, 0, 0, 0, 0, 0, 0, 0, 0, 0, 0, 0, 0, 0, 0, 0, 0, 0, 0, 0, 0, 0, 0, 0, 0, 0, 0, 0, 0, 0, 0, 0, 0, 0, 0, 0, 0, 0, 0, 0, 0, 0, 0, 0, 0, 0, 0, 0, 0, 1, 1, 1, 1, 1, 1, 1, 2, 2, 2, 2, 2, 2, 2, 2, 2, 2, 2, 2, 2, 2, 2, 2, 2, 2, 2, 2, 2, 2, 2, 2, 2, 2, 2, 2, 2, 2, 2, 2, 2, 2, 2, 2, 2, 2, 0, 0, 0, 0])
_k = set([(62, 63), (62, 385), (63, 408), (98, 99), (98, 428), (99, 301), (118, 119), (118, 302), (119, 424), (301, 302), (385, 429), (408, 427), (424, 429), (427, 428), (430, 431), (430, 439), (431, 434), (432, 433), (432, 443), (433, 440), (434, 435), (435, 442), (437, 438), (437, 442), (438, 444), (439, 441), (440, 441), (443, 444)])
me_mask.attributes.new('sharp_edge', 'BOOLEAN', 'EDGE').data.foreach_set('value', [ (min(e.vertices), max(e.vertices)) in _k for e in me_mask.edges])
me_mask.materials.append(mat_hud)
me_mask.materials.append(mat_t_nder)
me_mask.materials.append(mat_svart)
me_mask.use_remesh_preserve_volume = False
me_mask.use_remesh_preserve_attributes = False
me_mask.use_mirror_vertex_groups = False
me_mask.update()
me_skybox_001 = bpy.data.meshes.new('skybox.001')
me_skybox_001.from_pydata([(-14.0, 15.0, 14.0), (-14.0, 15.0, -15.0), (-14.0, -14.0, -15.0), (-14.0, -14.0, 14.0), (15.0, 15.0, -15.0), (15.0, -14.0, -15.0), (15.0, 15.0, 14.0), (15.0, -14.0, 14.0)], [], [(0, 3, 2, 1), (1, 2, 5, 4), (4, 5, 7, 6), (6, 7, 3, 0), (3, 7, 5, 2), (1, 4, 6, 0)])
me_skybox_001.polygons.foreach_set('material_index', [0, 0, 0, 0, 2, 1])
_uv = me_skybox_001.uv_layers.new(name='UVMap')
_uv.uv.foreach_set('vector', [4.0, 0.001777, 4.0, 2.001, 5.999, 2.002, 6.0, 0.002467, 6.0, 0.002467, 5.999, 2.002, 7.999, 2.003, 8.0, 0.003157, 0.001088, 0.0004, 0.0004, 2.0, 2.0, 2.001, 2.001, 0.001088, 2.001, 0.001088, 2.0, 2.001, 4.0, 2.001, 4.0, 0.001777, 0.000401, 4.0, 4.0, 4.0, 4.0, 0.0004, 0.0004, 0.0004, 0.0003, 3.0, 3.0, 3.0, 3.0, 0.0003, 0.0003, 0.000301])
me_skybox_001.materials.append(mat_walls_002)
me_skybox_001.materials.append(mat_roof_001)
me_skybox_001.materials.append(mat_floor_003)
me_skybox_001.use_remesh_preserve_volume = False
me_skybox_001.use_remesh_preserve_attributes = False
me_skybox_001.use_mirror_vertex_groups = False
me_skybox_001.update()
me_cube_001 = bpy.data.meshes.new('Cube.001')
me_cube_001.from_pydata([(0.9, -1.0, -0.9), (0.9, -1.0, 0.9), (-0.9, -1.0, 0.9), (-0.9, -1.0, -0.9), (0.9, 1.0, -0.9), (-0.9, 1.0, -0.9), (-0.9, 1.0, 0.9), (0.9, 1.0, 0.9), (1.0, 0.9235, -1.0), (1.0, 0.9235, 1.0), (-1.0, 0.9235, 1.0), (-1.0, 0.9235, -1.0), (1.0, -0.9235, -1.0), (-1.0, -0.9235, -1.0), (-1.0, -0.9235, 1.0), (1.0, -0.9235, 1.0)], [], [(0, 1, 2, 3), (4, 5, 6, 7), (8, 4, 7, 9), (9, 7, 6, 10), (10, 6, 5, 11), (12, 0, 3, 13), (4, 8, 11, 5), (8, 12, 13, 11), (2, 14, 13, 3), (14, 10, 11, 13), (1, 15, 14, 2), (15, 9, 10, 14), (0, 12, 15, 1), (12, 8, 9, 15)])
_uv = me_cube_001.uv_layers.new(name='UVMap')
_uv.uv.foreach_set('vector', [0.95, 0.95, 0.95, 0.05, 0.05, 0.05, 0.05, 0.95, 0.95, 0.95, 0.05, 0.95, 0.05, 0.05, 0.95, 0.05, 0.0, 1.0, -0.05, 0.95, -0.05, 0.05, 0.0, 0.0, 1.0, 1.0, 0.95, 1.05, 0.05, 1.05, 0.0, 1.0, 1.0, 0.0, 1.05, 0.05, 1.05, 0.95, 1.0, 1.0, 0.0, 1.0, -0.05, 0.95, -0.95, 0.95, -1.0, 1.0, 0.95, 0.95, 1.0, 1.0, 0.0, 1.0, 0.05, 0.95, 0.0, 0.9617, 0.0, 0.03827, -1.0, 0.03827, -1.0, 0.9617, 0.05, 0.05, 0.0, 0.0, 0.0, 1.0, 0.05, 0.95, 0.0, 0.03827, 0.0, 0.9617, 1.0, 0.9617, 1.0, 0.03827, 0.95, 0.05, 1.0, 0.0, 0.0, 0.0, 0.05, 0.05, 1.0, 0.03827, 1.0, 0.9617, 0.0, 0.9617, 0.0, 0.03827, 0.95, 0.95, 1.0, 1.0, 1.0, 0.0, 0.95, 0.05, 1.0, 0.03827, 1.0, 0.9617, 0.0, 0.9617, 0.0, 0.03827])
me_cube_001.materials.append(mat_pelare)
me_cube_001.use_remesh_preserve_volume = False
me_cube_001.use_remesh_preserve_attributes = False
me_cube_001.use_mirror_vertex_groups = False
me_cube_001.update()

# ---- objects
ob_point = bpy.data.objects.new('Point', light_point)
ob_camera_001 = bpy.data.objects.new('Camera.001', cam_camera_001)
ob_lamp = bpy.data.objects.new('Lamp', light_lamp)
ob_platoe_001 = bpy.data.objects.new('platoe.001', me_cube_006)
ob_block_024 = bpy.data.objects.new('block.024', me_cube)
ob_block_023 = bpy.data.objects.new('block.023', me_cube)
ob_block_022 = bpy.data.objects.new('block.022', me_cube)
ob_block_021 = bpy.data.objects.new('block.021', me_cube)
ob_stair_012 = bpy.data.objects.new('stair.012', me_stair)
ob_stair_011 = bpy.data.objects.new('stair.011', me_stair)
ob_block_020 = bpy.data.objects.new('block.020', me_cube)
ob_block_019 = bpy.data.objects.new('block.019', me_cube)
ob_block_018 = bpy.data.objects.new('block.018', me_cube)
ob_block_017 = bpy.data.objects.new('block.017', me_cube)
ob_block_016 = bpy.data.objects.new('block.016', me_cube)
ob_block_015 = bpy.data.objects.new('block.015', me_cube)
ob_block_014 = bpy.data.objects.new('block.014', me_cube)
ob_block_013 = bpy.data.objects.new('block.013', me_cube)
ob_stair_010 = bpy.data.objects.new('stair.010', me_stair)
ob_stair_009 = bpy.data.objects.new('stair.009', me_stair)
ob_stair_008 = bpy.data.objects.new('stair.008', me_stair)
ob_stair_007 = bpy.data.objects.new('stair.007', me_stair)
ob_block_012 = bpy.data.objects.new('block.012', me_cube)
ob_block_011 = bpy.data.objects.new('block.011', me_cube)
ob_block_010 = bpy.data.objects.new('block.010', me_cube)
ob_block_009 = bpy.data.objects.new('block.009', me_cube)
ob_stair_006 = bpy.data.objects.new('stair.006', me_stair)
ob_stair_005 = bpy.data.objects.new('stair.005', me_stair)
ob_block_008 = bpy.data.objects.new('block.008', me_cube)
ob_block_007 = bpy.data.objects.new('block.007', me_cube)
ob_block_006 = bpy.data.objects.new('block.006', me_cube)
ob_block_005 = bpy.data.objects.new('block.005', me_cube)
ob_stair_004 = bpy.data.objects.new('stair.004', me_stair)
ob_stair_003 = bpy.data.objects.new('stair.003', me_stair)
ob_block_004 = bpy.data.objects.new('block.004', me_cube)
ob_block_003 = bpy.data.objects.new('block.003', me_cube)
ob_block_002 = bpy.data.objects.new('block.002', me_cube)
ob_block_001 = bpy.data.objects.new('block.001', me_cube)
ob_stair_002 = bpy.data.objects.new('stair.002', me_stair)
ob_stair_001 = bpy.data.objects.new('stair.001', me_stair)
ob_pillar_010 = bpy.data.objects.new('pillar.010', me_cylinder)
ob_pillar_009 = bpy.data.objects.new('pillar.009', me_cylinder)
ob_pillar_008 = bpy.data.objects.new('pillar.008', me_cylinder)
ob_pillar_007 = bpy.data.objects.new('pillar.007', me_cylinder)
ob_pillar_006 = bpy.data.objects.new('pillar.006', me_cylinder)
ob_pillar_005 = bpy.data.objects.new('pillar.005', me_cylinder)
ob_mask_009 = bpy.data.objects.new('mask.009', me_mask)
ob_pillar_004 = bpy.data.objects.new('pillar.004', me_cylinder)
ob_pillar_003 = bpy.data.objects.new('pillar.003', me_cylinder)
ob_pillar_002 = bpy.data.objects.new('pillar.002', me_cylinder)
ob_pillar_001 = bpy.data.objects.new('pillar.001', me_cylinder)
ob_mask_008 = bpy.data.objects.new('mask.008', me_mask)
ob_mask_007 = bpy.data.objects.new('mask.007', me_mask)
ob_mask_006 = bpy.data.objects.new('mask.006', me_mask)
ob_mask_005 = bpy.data.objects.new('mask.005', me_mask)
ob_mask_004 = bpy.data.objects.new('mask.004', me_mask)
ob_mask_003 = bpy.data.objects.new('mask.003', me_mask)
ob_mask_002 = bpy.data.objects.new('mask.002', me_mask)
ob_mask = bpy.data.objects.new('mask', me_mask)
ob_skybox = bpy.data.objects.new('skybox', me_skybox_001)
ob_stair = bpy.data.objects.new('stair', me_stair)
ob_pillar2 = bpy.data.objects.new('pillar2', me_cube_001)
ob_pillar = bpy.data.objects.new('pillar', me_cylinder)
ob_block = bpy.data.objects.new('block', me_cube)
ob_start_position = bpy.data.objects.new('start_position', None)
ob_platoe = bpy.data.objects.new('platoe', me_cube_006)

# ---- transforms, parenting, visibility, modifiers, constraints
ob_point.location = (86.01, 10.73, 4.596)
ob_point.lineart.crease_threshold = 0.0
ob_camera_001.location = (17.96, -15.73, 8.617)
ob_camera_001.rotation_euler = (1.571, 0.01082, 0.8149)
ob_camera_001.lock_rotations_4d = False
ob_camera_001.empty_display_type = 'ARROWS'
ob_camera_001.color = (0.0, 0.0, 0.0, 0.0)
ob_camera_001.display_type = 'WIRE'
ob_camera_001.lineart.crease_threshold = 0.0
ob_lamp.location = (10.53, 0.6057, 12.11)
ob_lamp.rotation_euler = (0.6503, 0.05522, 1.866)
ob_lamp.lock_rotations_4d = False
ob_lamp.empty_display_type = 'ARROWS'
ob_lamp.color = (0.0, 0.0, 0.0, 0.0)
ob_lamp.lineart.crease_threshold = 0.0
ob_platoe_001.location = (4.0, 8.0, 10.0)
ob_platoe_001.rotation_euler = (1.571, -0.0, 0.0)
ob_platoe_001.lock_rotations_4d = False
ob_platoe_001.empty_display_type = 'ARROWS'
ob_platoe_001.lineart.crease_threshold = 0.0
ob_block_024.location = (4.0, -13.0, 9.0)
ob_block_024.rotation_euler = (1.571, -0.0, 0.0)
ob_block_024.lineart.crease_threshold = 0.0
ob_block_023.location = (2.0, -13.0, 9.0)
ob_block_023.rotation_euler = (1.571, -0.0, 0.0)
ob_block_023.lineart.crease_threshold = 0.0
ob_block_022.location = (0.0, -13.0, 9.0)
ob_block_022.rotation_euler = (1.571, -0.0, 0.0)
ob_block_022.lineart.crease_threshold = 0.0
ob_block_021.location = (-2.0, -13.0, 9.0)
ob_block_021.rotation_euler = (1.571, -0.0, 0.0)
ob_block_021.lineart.crease_threshold = 0.0
ob_stair_012.location = (-5.0, 12.0, 1.0)
ob_stair_012.rotation_euler = (1.571, -0.0, 4.712)
ob_stair_012.lineart.crease_threshold = 0.0
ob_stair_011.location = (-5.0, 14.0, 1.0)
ob_stair_011.rotation_euler = (1.571, -0.0, 4.712)
ob_stair_011.lineart.crease_threshold = 0.0
ob_block_020.location = (-7.0, 12.0, 3.0)
ob_block_020.rotation_euler = (1.571, -0.0, 0.0)
ob_block_020.lineart.crease_threshold = 0.0
ob_block_019.location = (-9.0, 12.0, 3.0)
ob_block_019.rotation_euler = (1.571, -0.0, 0.0)
ob_block_019.lineart.crease_threshold = 0.0
ob_block_018.location = (-13.0, 12.0, 3.0)
ob_block_018.rotation_euler = (1.571, -0.0, 0.0)
ob_block_018.lineart.crease_threshold = 0.0
ob_block_017.location = (-11.0, 12.0, 3.0)
ob_block_017.rotation_euler = (1.571, -0.0, 0.0)
ob_block_017.lineart.crease_threshold = 0.0
ob_block_016.location = (10.0, 12.0, 3.0)
ob_block_016.rotation_euler = (1.571, -0.0, 0.0)
ob_block_016.lineart.crease_threshold = 0.0
ob_block_015.location = (8.0, 12.0, 3.0)
ob_block_015.rotation_euler = (1.571, -0.0, 0.0)
ob_block_015.lineart.crease_threshold = 0.0
ob_block_014.location = (12.0, 12.0, 3.0)
ob_block_014.rotation_euler = (1.571, -0.0, 0.0)
ob_block_014.lineart.crease_threshold = 0.0
ob_block_013.location = (14.0, 12.0, 3.0)
ob_block_013.rotation_euler = (1.571, -0.0, 0.0)
ob_block_013.lineart.crease_threshold = 0.0
ob_stair_010.location = (6.0, 12.0, 1.0)
ob_stair_010.rotation_euler = (1.571, -0.0, 1.571)
ob_stair_010.lineart.crease_threshold = 0.0
ob_stair_009.location = (6.0, 14.0, 1.0)
ob_stair_009.rotation_euler = (1.571, -0.0, 1.571)
ob_stair_009.lineart.crease_threshold = 0.0
ob_stair_008.location = (-13.0, 10.0, 1.0)
ob_stair_008.rotation_euler = (1.571, 0.0, 3.142)
ob_stair_008.lineart.crease_threshold = 0.0
ob_stair_007.location = (-11.0, 10.0, 1.0)
ob_stair_007.rotation_euler = (1.571, 0.0, 3.142)
ob_stair_007.lineart.crease_threshold = 0.0
ob_block_012.location = (-13.0, 14.0, 1.0)
ob_block_012.rotation_euler = (1.571, -0.0, 0.0)
ob_block_012.lineart.crease_threshold = 0.0
ob_block_011.location = (-11.0, 14.0, 1.0)
ob_block_011.rotation_euler = (1.571, -0.0, 0.0)
ob_block_011.lineart.crease_threshold = 0.0
ob_block_010.location = (-11.0, 14.0, 3.0)
ob_block_010.rotation_euler = (1.571, -0.0, 0.0)
ob_block_010.lineart.crease_threshold = 0.0
ob_block_009.location = (-13.0, 14.0, 3.0)
ob_block_009.rotation_euler = (1.571, -0.0, 0.0)
ob_block_009.lineart.crease_threshold = 0.0
ob_stair_006.location = (-9.0, 10.0, 1.0)
ob_stair_006.rotation_euler = (1.571, 0.0, 3.142)
ob_stair_006.lineart.crease_threshold = 0.0
ob_stair_005.location = (-7.0, 10.0, 1.0)
ob_stair_005.rotation_euler = (1.571, 0.0, 3.142)
ob_stair_005.lineart.crease_threshold = 0.0
ob_block_008.location = (-9.0, 14.0, 3.0)
ob_block_008.rotation_euler = (1.571, -0.0, 0.0)
ob_block_008.lineart.crease_threshold = 0.0
ob_block_007.location = (-7.0, 14.0, 3.0)
ob_block_007.rotation_euler = (1.571, -0.0, 0.0)
ob_block_007.lineart.crease_threshold = 0.0
ob_block_006.location = (14.0, 14.0, 3.0)
ob_block_006.rotation_euler = (1.571, -0.0, 0.0)
ob_block_006.lineart.crease_threshold = 0.0
ob_block_005.location = (12.0, 14.0, 3.0)
ob_block_005.rotation_euler = (1.571, -0.0, 0.0)
ob_block_005.lineart.crease_threshold = 0.0
ob_stair_004.location = (14.0, 10.0, 1.0)
ob_stair_004.rotation_euler = (1.571, 0.0, 3.142)
ob_stair_004.lineart.crease_threshold = 0.0
ob_stair_003.location = (12.0, 10.0, 1.0)
ob_stair_003.rotation_euler = (1.571, 0.0, 3.142)
ob_stair_003.lineart.crease_threshold = 0.0
ob_block_004.location = (8.0, 14.0, 3.0)
ob_block_004.rotation_euler = (1.571, -0.0, 0.0)
ob_block_004.lineart.crease_threshold = 0.0
ob_block_003.location = (10.0, 14.0, 3.0)
ob_block_003.rotation_euler = (1.571, -0.0, 0.0)
ob_block_003.lineart.crease_threshold = 0.0
ob_block_002.location = (10.0, 14.0, 1.0)
ob_block_002.rotation_euler = (1.571, -0.0, 0.0)
ob_block_002.lineart.crease_threshold = 0.0
ob_block_001.location = (8.0, 14.0, 1.0)
ob_block_001.rotation_euler = (1.571, -0.0, 0.0)
ob_block_001.lineart.crease_threshold = 0.0
ob_stair_002.location = (10.0, 10.0, 1.0)
ob_stair_002.rotation_euler = (1.571, 0.0, 3.142)
ob_stair_002.lineart.crease_threshold = 0.0
ob_stair_001.location = (8.0, 10.0, 1.0)
ob_stair_001.rotation_euler = (1.571, 0.0, 3.142)
ob_stair_001.lineart.crease_threshold = 0.0
ob_pillar_010.location = (4.0, 14.0, 10.0)
ob_pillar_010.rotation_euler = (-4.768e-07, 1.571, 0.0)
ob_pillar_010.lineart.crease_threshold = 0.0
ob_pillar_009.location = (4.0, 12.0, 10.0)
ob_pillar_009.rotation_euler = (-4.768e-07, 1.571, 0.0)
ob_pillar_009.lineart.crease_threshold = 0.0
ob_pillar_008.location = (4.0, 10.0, 10.0)
ob_pillar_008.rotation_euler = (-4.768e-07, 1.571, 0.0)
ob_pillar_008.lineart.crease_threshold = 0.0
ob_pillar_007.location = (-2.0, 10.0, 10.0)
ob_pillar_007.rotation_euler = (-4.768e-07, 1.571, 0.0)
ob_pillar_007.lineart.crease_threshold = 0.0
ob_pillar_006.location = (-2.0, 12.0, 10.0)
ob_pillar_006.rotation_euler = (-4.768e-07, 1.571, 0.0)
ob_pillar_006.lineart.crease_threshold = 0.0
ob_pillar_005.location = (-2.0, 14.0, 10.0)
ob_pillar_005.rotation_euler = (-4.768e-07, 1.571, 0.0)
ob_pillar_005.lineart.crease_threshold = 0.0
ob_mask_009.location = (1.0, 8.0, 13.0)
ob_mask_009.rotation_euler = (3.142, -0.0, 0.0)
ob_mask_009.lineart.crease_threshold = 0.0
ob_pillar_004.location = (4.0, -2.0, 3.0)
ob_pillar_004.rotation_euler = (1.571, -0.0, 0.0)
ob_pillar_004.lineart.crease_threshold = 0.0
ob_pillar_003.location = (4.0, -2.0, 1.0)
ob_pillar_003.rotation_euler = (1.571, -0.0, 0.0)
ob_pillar_003.lineart.crease_threshold = 0.0
ob_pillar_002.location = (-2.0, -2.0, 3.0)
ob_pillar_002.rotation_euler = (1.571, -0.0, 0.0)
ob_pillar_002.lineart.crease_threshold = 0.0
ob_pillar_001.location = (-2.0, -2.0, 1.0)
ob_pillar_001.rotation_euler = (1.571, -0.0, 0.0)
ob_pillar_001.lineart.crease_threshold = 0.0
ob_mask_008.location = (1.0, -14.0, 4.0)
ob_mask_008.rotation_euler = (3.142, 0.0, 3.142)
ob_mask_008.lineart.crease_threshold = 0.0
ob_mask_007.location = (-1.0, -13.0, 10.0)
ob_mask_007.rotation_euler = (1.571, 0.0, 3.142)
ob_mask_007.lineart.crease_threshold = 0.0
ob_mask_006.location = (3.0, -13.0, 10.0)
ob_mask_006.rotation_euler = (1.571, 0.0, 3.142)
ob_mask_006.lineart.crease_threshold = 0.0
ob_mask_005.location = (1.0, 15.0, 11.0)
ob_mask_005.rotation_euler = (3.142, -0.0, 0.0)
ob_mask_005.lineart.crease_threshold = 0.0
ob_mask_004.location = (1.0, 9.0, 10.0)
ob_mask_004.rotation_euler = (3.142, 0.0, 3.142)
ob_mask_004.lineart.crease_threshold = 0.0
ob_mask_003.location = (3.0, 1.0, 5.0)
ob_mask_003.rotation_euler = (1.571, -0.0, 0.0)
ob_mask_003.lineart.crease_threshold = 0.0
ob_mask_002.location = (-1.0, 1.0, 5.0)
ob_mask_002.rotation_euler = (1.571, -0.0, 0.0)
ob_mask_002.lineart.crease_threshold = 0.0
ob_mask.location = (0.0, 0.0, 0.0)
ob_mask.rotation_euler = (1.571, -0.0, 0.0)
ob_mask.lineart.crease_threshold = 0.0
ob_skybox.location = (0.0, 0.0, 14.0)
ob_skybox.rotation_euler = (1.571, -0.0, 0.0)
ob_skybox.lineart.crease_threshold = 0.0
ob_stair.location = (3.0, 17.0, 1.0)
ob_stair.rotation_euler = (1.571, -0.0, 0.0)
ob_stair.lineart.crease_threshold = 0.0
ob_pillar2.location = (-9.0, 18.0, 1.0)
ob_pillar2.rotation_euler = (1.571, -0.0, 0.0)
ob_pillar2.lineart.crease_threshold = 0.0
ob_pillar.location = (-6.0, 18.0, 1.0)
ob_pillar.rotation_euler = (1.571, -0.0, 0.0)
ob_pillar.lineart.crease_threshold = 0.0
ob_block.location = (0.0, 18.0, 1.0)
ob_block.rotation_euler = (1.571, -0.0, 0.0)
ob_block.lineart.crease_threshold = 0.0
ob_start_position.location = (12.32, -7.48, 3.753)
ob_start_position.scale = (1.0, 1.0, 3.2)
ob_start_position.empty_display_type = 'CUBE'
ob_start_position.empty_image_offset = (0.0, 0.0)
ob_start_position.lineart.crease_threshold = 0.0
ob_platoe.location = (4.0, -2.0, 5.0)
ob_platoe.lock_rotations_4d = False
ob_platoe.empty_display_type = 'ARROWS'
ob_platoe.lineart.crease_threshold = 0.0

# ---- collection membership
col_collection_1.objects.link(ob_point)
col_collection_1.objects.link(ob_camera_001)
col_collection_1.objects.link(ob_lamp)
col_collection_2.objects.link(ob_platoe_001)
col_collection_2.objects.link(ob_block_024)
col_collection_2.objects.link(ob_block_023)
col_collection_2.objects.link(ob_block_022)
col_collection_2.objects.link(ob_block_021)
col_collection_2.objects.link(ob_stair_012)
col_collection_2.objects.link(ob_stair_011)
col_collection_2.objects.link(ob_block_020)
col_collection_2.objects.link(ob_block_019)
col_collection_2.objects.link(ob_block_018)
col_collection_2.objects.link(ob_block_017)
col_collection_2.objects.link(ob_block_016)
col_collection_2.objects.link(ob_block_015)
col_collection_2.objects.link(ob_block_014)
col_collection_2.objects.link(ob_block_013)
col_collection_2.objects.link(ob_stair_010)
col_collection_2.objects.link(ob_stair_009)
col_collection_2.objects.link(ob_stair_008)
col_collection_2.objects.link(ob_stair_007)
col_collection_2.objects.link(ob_block_012)
col_collection_2.objects.link(ob_block_011)
col_collection_2.objects.link(ob_block_010)
col_collection_2.objects.link(ob_block_009)
col_collection_2.objects.link(ob_stair_006)
col_collection_2.objects.link(ob_stair_005)
col_collection_2.objects.link(ob_block_008)
col_collection_2.objects.link(ob_block_007)
col_collection_2.objects.link(ob_block_006)
col_collection_2.objects.link(ob_block_005)
col_collection_2.objects.link(ob_stair_004)
col_collection_2.objects.link(ob_stair_003)
col_collection_2.objects.link(ob_block_004)
col_collection_2.objects.link(ob_block_003)
col_collection_2.objects.link(ob_block_002)
col_collection_2.objects.link(ob_block_001)
col_collection_2.objects.link(ob_stair_002)
col_collection_2.objects.link(ob_stair_001)
col_collection_2.objects.link(ob_pillar_010)
col_collection_2.objects.link(ob_pillar_009)
col_collection_2.objects.link(ob_pillar_008)
col_collection_2.objects.link(ob_pillar_007)
col_collection_2.objects.link(ob_pillar_006)
col_collection_2.objects.link(ob_pillar_005)
col_collection_2.objects.link(ob_mask_009)
col_collection_2.objects.link(ob_pillar_004)
col_collection_2.objects.link(ob_pillar_003)
col_collection_2.objects.link(ob_pillar_002)
col_collection_2.objects.link(ob_pillar_001)
col_collection_2.objects.link(ob_mask_008)
col_collection_2.objects.link(ob_mask_007)
col_collection_2.objects.link(ob_mask_006)
col_collection_2.objects.link(ob_mask_005)
col_collection_2.objects.link(ob_mask_004)
col_collection_2.objects.link(ob_mask_003)
col_collection_2.objects.link(ob_mask_002)
col_collection_2.objects.link(ob_mask)
col_collection_2.objects.link(ob_skybox)
col_collection_2.objects.link(ob_stair)
col_collection_2.objects.link(ob_pillar2)
col_collection_2.objects.link(ob_pillar)
col_collection_2.objects.link(ob_block)
col_collection_2.objects.link(ob_start_position)
col_collection_2.objects.link(ob_platoe)

# ---- scene / render settings (as saved in the file)
scene.frame_start = 1; scene.frame_end = 250; scene.frame_set(1)
scene.render.engine = 'BLENDER_EEVEE_NEXT'
scene.render.image_settings.compression = 90
scene.render.resolution_percentage = 50
scene.render.dither_intensity = 0.0
scene.cycles.use_denoising = False
scene.cycles.samples = 10
scene.cycles.sampling_pattern = 'TABULATED_SOBOL'
scene.cycles.light_sampling_threshold = 0.0
scene.cycles.use_adaptive_sampling = False
scene.cycles.use_light_tree = False
scene.cycles.blur_glossy = 0.0
scene.cycles.volume_bounces = 1
scene.cycles.pixel_filter_type = 'GAUSSIAN'
scene.cycles.sample_clamp_indirect = 0.0
scene.view_settings.view_transform = 'Standard'
bpy.context.view_layer.update()

# ---- added for rendering (the .blend has no active camera): camera
cam_auto = bpy.data.cameras.new('AutoCamera')
cam_auto.lens = 50.0
cam_auto.sensor_width = 36.0
cam_auto.clip_end = 1000.0
ob_auto_camera = bpy.data.objects.new('AutoCamera', cam_auto)
scene.collection.objects.link(ob_auto_camera)
ob_auto_camera.location = (49.7946, -56.1578, 53.9356)
ob_auto_camera.rotation_euler = (1.09748, -7.21219e-08, 0.694738)
scene.camera = ob_auto_camera
bpy.context.view_layer.update()
